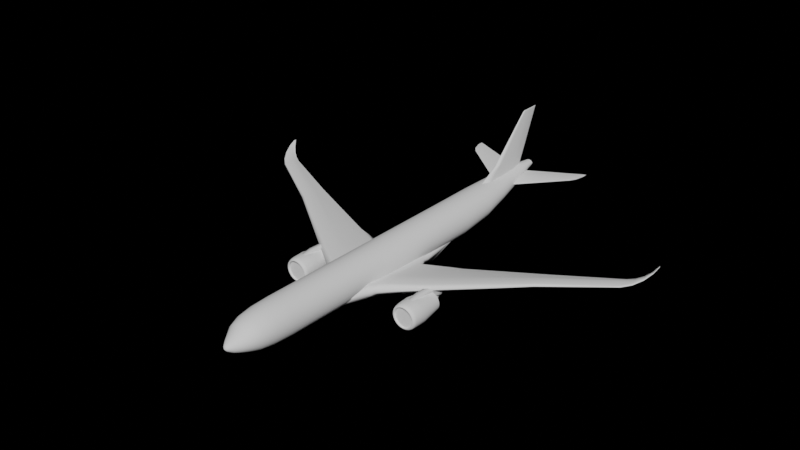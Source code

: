 # Source: a330-900.blend  (saved by Blender 5.1.30; exported with 4.5.12 LTS)
import bpy
from mathutils import Matrix  # noqa: F401  (used for matrix-valued properties, if any)

bpy.ops.wm.read_factory_settings(use_empty=True)
scene = bpy.context.scene
scene.name = 'Scene'

# ---- collections
col_collection = bpy.data.collections.new('Collection'); scene.collection.children.link(col_collection)

# ---- world
world_world = bpy.data.worlds.new('World'); scene.world = world_world
world_world.use_nodes = True; world_world.node_tree.nodes.clear()
_N = world_world.node_tree.nodes; _L = world_world.node_tree.links
n0 = _N.new('ShaderNodeOutputWorld'); n0.name = 'World Output'; n0.location = (300, 300)
n1 = _N.new('ShaderNodeBackground'); n1.name = 'Background'; n1.location = (10, 300)
n1.inputs[0].default_value = (1.0, 1.0, 1.0, 1.0)
n1.inputs[1].default_value = 0.0
_L.new(n1.outputs[0], n0.inputs[0])
n0.is_active_output = True
world_world.color = (0.05088, 0.05088, 0.05088)
world_world.use_sun_shadow = False
world_world.sun_shadow_jitter_overblur = 0.0

# ---- meshes
me_circle_001 = bpy.data.meshes.new('Circle.001')
me_circle_001.from_pydata([(0.0, -22.98, 8.045), (20.28, 6.32, 5.594), (28.97, 9.994, 6.507), (9.086, 2.258, 4.208), (32.04, 12.65, 8.386), (29.48, 7.637, 6.51), (3.825, -8.764, 3.223), (2.971, -9.965, 2.998), (0.0, -22.98, 2.384), (0.7326, -22.98, 2.48), (1.415, -22.98, 2.762), (2.002, -22.98, 3.212), (2.452, -22.98, 3.799), (2.735, -22.98, 4.482), (2.831, -22.98, 5.215), (2.735, -22.97, 5.948), (2.452, -22.98, 6.631), (2.002, -22.98, 7.217), (1.415, -22.98, 7.667), (0.7326, -22.98, 7.95), (0.0, -25.85, 2.596), (0.0, -27.91, 2.971), (0.0, -29.34, 3.465), (0.0, -31.02, 4.108), (0.0, -31.71, 4.582), (0.0, -31.93, 4.968), (0.0, -31.71, 5.355), (0.0, -27.92, 7.555), (0.0, -25.85, 7.904), (0.0, 11.71, 8.045), (0.0, 11.72, 2.384), (0.7328, 11.72, 2.48), (1.416, 11.72, 2.763), (2.002, 11.72, 3.213), (2.452, 11.72, 3.799), (2.735, 11.72, 4.482), (2.831, 11.72, 5.214), (2.735, 11.72, 5.947), (2.452, 11.72, 6.63), (2.002, 11.72, 7.217), (1.416, 11.72, 7.667), (0.7329, 11.71, 7.95), (0.0, -31.02, 5.887), (0.7135, -25.85, 2.686), (1.379, -25.85, 2.95), (1.95, -25.85, 3.372), (2.39, -25.85, 3.921), (2.666, -25.85, 4.562), (2.761, -25.85, 5.25), (2.666, -25.85, 5.938), (2.39, -25.85, 6.579), (1.951, -25.85, 7.128), (1.379, -25.85, 7.55), (0.7135, -25.85, 7.814), (0.6528, -27.91, 3.048), (1.262, -27.91, 3.275), (1.786, -27.91, 3.639), (2.189, -27.91, 4.113), (2.444, -27.91, 4.667), (2.53, -27.91, 5.263), (2.444, -27.91, 5.859), (2.189, -27.91, 6.413), (1.786, -27.91, 6.888), (1.262, -27.92, 7.251), (0.6527, -27.92, 7.478), (0.0, -29.36, 6.984), (0.5329, -29.34, 3.524), (1.03, -29.34, 3.699), (1.458, -29.34, 3.978), (1.787, -29.34, 4.343), (1.994, -29.35, 4.77), (2.065, -29.35, 5.228), (1.993, -29.35, 5.687), (1.784, -29.35, 6.112), (1.454, -29.35, 6.476), (1.026, -29.35, 6.753), (0.5307, -29.36, 6.926), (0.251, -31.02, 4.138), (0.4852, -31.02, 4.226), (0.6867, -31.03, 4.367), (0.8415, -31.03, 4.552), (0.9387, -31.03, 4.767), (0.9713, -31.03, 4.998), (0.9371, -31.03, 5.229), (0.8388, -31.03, 5.444), (0.6834, -31.03, 5.628), (0.4822, -31.03, 5.769), (0.2501, -31.02, 5.857), (0.1075, -31.71, 4.595), (0.2079, -31.71, 4.633), (0.2945, -31.71, 4.694), (0.3614, -31.71, 4.774), (0.4037, -31.71, 4.867), (0.4182, -31.71, 4.968), (0.4039, -31.71, 5.069), (0.3617, -31.71, 5.163), (0.2949, -31.71, 5.243), (0.2082, -31.71, 5.304), (0.1076, -31.71, 5.342), (0.0, 17.19, 8.045), (0.0, 30.99, 7.811), (0.0, 21.57, 4.167), (0.0, 17.2, 3.056), (0.7039, 17.2, 3.141), (1.36, 17.2, 3.39), (1.923, 17.2, 3.786), (2.356, 17.2, 4.303), (2.628, 17.2, 4.905), (2.72, 17.2, 5.55), (2.628, 17.2, 6.196), (2.356, 17.2, 6.798), (1.924, 17.19, 7.315), (1.36, 17.19, 7.712), (0.7042, 17.19, 7.961), (0.0, 21.56, 8.045), (0.5761, 21.57, 4.232), (1.113, 21.57, 4.426), (1.574, 21.57, 4.734), (1.928, 21.57, 5.136), (2.151, 21.57, 5.603), (2.227, 21.57, 6.105), (2.151, 21.57, 6.608), (1.929, 21.56, 7.076), (1.575, 21.56, 7.477), (1.114, 21.56, 7.786), (0.5765, 21.56, 7.98), (0.0, 31.0, 6.928), (0.1607, 31.0, 6.943), (0.3104, 31.0, 6.987), (0.4391, 31.0, 7.057), (0.5379, 31.0, 7.148), (0.6001, 30.99, 7.255), (0.6214, 30.99, 7.369), (0.6003, 30.99, 7.484), (0.5383, 30.99, 7.59), (0.4395, 30.99, 7.682), (0.3108, 30.99, 7.752), (0.1609, 30.99, 7.796), (0.0, 25.21, 5.241), (0.0, 28.84, 6.184), (0.0, 25.19, 8.045), (0.0, 28.83, 8.037), (0.4477, 25.19, 7.998), (0.2402, 28.83, 8.006), (0.8649, 25.2, 7.858), (0.4641, 28.83, 7.914), (1.223, 25.2, 7.635), (0.6562, 28.83, 7.766), (1.498, 25.2, 7.344), (0.8036, 28.83, 7.574), (1.67, 25.2, 7.005), (0.8962, 28.83, 7.35), (1.729, 25.2, 6.642), (0.9276, 28.83, 7.11), (1.67, 25.2, 6.279), (0.8958, 28.83, 6.87), (1.497, 25.2, 5.941), (0.803, 28.83, 6.646), (1.222, 25.21, 5.651), (0.6555, 28.84, 6.454), (0.8641, 25.21, 5.428), (0.4634, 28.84, 6.307), (0.4472, 25.21, 5.288), (0.2399, 28.84, 6.215), (0.3578, -30.4, 3.866), (0.6915, -30.4, 3.988), (0.9784, -30.4, 4.182), (1.199, -30.41, 4.436), (1.337, -30.41, 4.733), (1.382, -30.41, 5.051), (1.333, -30.42, 5.368), (1.192, -30.42, 5.641), (0.9704, -30.42, 5.86), (0.6842, -30.42, 6.009), (0.3548, -30.41, 6.098), (0.0, -30.41, 6.149), (0.0, -30.39, 3.825), (9.135, -5.298, 4.208), (20.28, 2.319, 5.594), (3.386, 1.493, 3.223), (9.13, -5.182, 5.209), (2.967, -9.783, 4.905), (20.28, 2.364, 6.096), (29.32, 7.638, 6.766), (20.3, 4.786, 5.919), (9.128, 0.4777, 4.681), (2.927, 1.031, 4.129), (3.757, -0.2929, 4.089), (9.117, -2.671, 5.108), (20.26, 3.692, 6.182), (29.27, 8.971, 6.831), (3.821, -8.73, 4.957), (3.809, -5.526, 4.74), (2.956, -5.862, 4.546), (29.12, 9.577, 6.673), (29.93, 10.54, 6.701), (31.47, 11.86, 7.6), (30.78, 11.17, 7.063), (31.95, 11.2, 7.82), (30.59, 8.649, 6.801), (31.43, 9.859, 7.261), (31.95, 11.21, 7.934), (30.48, 8.648, 7.006), (31.38, 9.856, 7.414), (30.08, 10.18, 6.82), (31.59, 11.61, 7.621), (30.92, 10.86, 7.128), (31.92, 11.39, 8.017), (30.36, 9.635, 7.097), (31.29, 10.42, 7.529), (3.825, -9.911, 4.13), (29.44, 7.473, 6.626), (20.28, 1.874, 5.83), (2.971, -11.23, 4.018), (9.135, -6.108, 4.727), (31.97, 11.14, 7.854), (31.43, 9.766, 7.313), (30.58, 8.523, 6.885), (2.531, -9.965, 2.619), (1.934, -9.965, 2.364), (1.201, -9.965, 2.292), (0.0, -9.965, 2.292), (2.909, 2.995, 2.51), (2.305, 2.995, 2.207), (1.442, 2.995, 2.135), (0.0, 2.995, 2.135), (29.24, 9.367, 6.508), (9.135, -1.152, 4.208), (20.28, 4.044, 5.594), (3.825, -2.885, 3.223), (30.18, 10.01, 6.697), (31.0, 10.74, 7.048), (31.63, 11.53, 7.564), (2.909, -3.485, 2.51), (3.292, -3.321, 2.924), (0.0, -3.485, 2.035), (1.442, -3.485, 2.035), (2.305, -3.485, 2.106), (2.028, -13.46, 3.416), (1.815, -13.46, 3.037), (1.248, -13.46, 2.782), (0.838, -13.46, 2.71), (0.0, -13.46, 2.71), (2.499, -12.84, 4.018), (1.788, 9.782, 3.251), (1.052, 9.782, 2.795), (0.0, 9.115, 2.609), (2.115, -9.783, 4.905), (2.011, 0.9963, 4.173), (2.104, -5.862, 4.546), (1.983, 3.026, 4.063), (2.074, 9.116, 3.475), (3.148, 2.922, 2.921), (2.731, 3.261, 3.728), (32.16, 12.43, 8.324), (32.13, 12.34, 8.375), (32.07, 12.49, 8.374), (32.1, 12.39, 8.375), (32.16, 12.4, 8.365), (32.1, 12.54, 8.355), (32.1, 12.52, 8.375), (0.9444, 27.2, 6.968), (1.331, 24.92, 6.934), (8.505, 29.37, 7.605), (8.932, 29.96, 7.634), (1.445, 23.83, 6.515), (8.607, 28.9, 7.516), (9.249, 29.68, 7.595), (9.651, 31.05, 7.671), (9.643, 31.9, 7.701), (0.6716, 29.08, 6.841), (8.216, 30.44, 7.612), (7.964, 31.38, 7.545), (8.912, 31.7, 7.641), (8.918, 30.77, 7.679), (0.606, 19.75, 7.565), (0.0, 27.89, 7.147), (0.0, 28.98, 16.45), (0.0, 31.91, 16.45), (0.4577, 25.56, 7.304), (0.0, 31.02, 16.45), (0.0, 31.86, 16.35), (0.1009, 29.08, 16.32), (0.1146, 30.95, 16.34), (0.0, 17.91, 7.609), (0.0, 28.58, 16.25), (0.0, 29.41, 16.45), (9.336, -5.408, 3.757), (9.077, -5.408, 3.723), (8.835, -5.408, 3.622), (8.627, -5.408, 3.463), (8.467, -5.408, 3.255), (8.367, -5.408, 3.013), (8.333, -5.408, 2.753), (8.367, -5.408, 2.493), (8.467, -5.408, 2.251), (8.627, -5.408, 2.043), (8.835, -5.408, 1.883), (9.077, -5.408, 1.783), (9.336, -5.408, 1.749), (9.596, -5.408, 1.783), (9.838, -5.408, 1.883), (10.05, -5.408, 2.043), (10.21, -5.408, 2.251), (10.31, -5.408, 2.493), (10.34, -5.408, 2.753), (10.31, -5.408, 3.013), (10.21, -5.408, 3.255), (10.05, -5.408, 3.463), (9.838, -5.408, 3.622), (9.596, -5.408, 3.723), (9.336, -9.962, 4.666), (9.336, -8.372, 4.737), (8.836, -8.372, 4.671), (8.85, -9.962, 4.602), (8.369, -8.372, 4.477), (8.397, -9.962, 4.413), (7.968, -8.372, 4.17), (8.01, -9.962, 4.113), (7.661, -8.372, 3.769), (7.713, -9.963, 3.723), (7.468, -8.371, 3.302), (7.528, -9.963, 3.269), (7.402, -8.371, 2.802), (7.468, -9.963, 2.784), (7.468, -8.371, 2.301), (7.534, -9.964, 2.3), (7.661, -8.371, 1.834), (7.723, -9.964, 1.851), (7.968, -8.37, 1.434), (8.021, -9.965, 1.466), (8.369, -8.37, 1.126), (8.408, -9.965, 1.172), (8.836, -8.37, 0.9328), (8.856, -9.965, 0.9872), (9.336, -8.37, 0.8669), (9.336, -9.965, 0.9243), (9.837, -8.37, 0.9328), (9.817, -9.965, 0.9872), (10.3, -8.37, 1.126), (10.27, -9.965, 1.172), (10.7, -8.37, 1.434), (10.65, -9.965, 1.466), (11.01, -8.371, 1.834), (10.95, -9.964, 1.851), (11.21, -8.371, 2.301), (11.14, -9.964, 2.3), (11.27, -8.371, 2.802), (11.21, -9.963, 2.784), (11.21, -8.371, 3.302), (11.14, -9.963, 3.269), (11.01, -8.372, 3.769), (10.96, -9.963, 3.723), (10.7, -8.372, 4.17), (10.66, -9.962, 4.113), (10.3, -8.372, 4.477), (10.28, -9.962, 4.413), (9.837, -8.372, 4.671), (9.823, -9.962, 4.602), (8.961, -5.079, 4.152), (9.336, -5.079, 4.202), (8.612, -5.079, 4.008), (8.312, -5.079, 3.777), (8.082, -5.079, 3.477), (7.937, -5.079, 3.128), (7.888, -5.079, 2.753), (7.937, -5.079, 2.378), (8.082, -5.079, 2.028), (8.312, -5.079, 1.728), (8.612, -5.079, 1.498), (8.961, -5.079, 1.353), (9.336, -5.079, 1.304), (9.711, -5.079, 1.353), (10.06, -5.079, 1.498), (10.36, -5.079, 1.728), (10.59, -5.079, 2.028), (10.74, -5.079, 2.378), (10.79, -5.079, 2.753), (10.74, -5.079, 3.128), (10.59, -5.079, 3.477), (10.36, -5.079, 3.777), (10.06, -5.079, 4.008), (9.711, -5.079, 4.152), (9.174, -4.918, 3.358), (9.336, -4.918, 3.379), (9.023, -4.918, 3.295), (8.894, -4.918, 3.196), (8.794, -4.918, 3.066), (8.732, -4.918, 2.915), (8.71, -4.918, 2.753), (8.732, -4.918, 2.591), (8.794, -4.918, 2.44), (8.894, -4.918, 2.31), (9.023, -4.918, 2.21), (9.174, -4.918, 2.148), (9.336, -4.918, 2.126), (9.499, -4.918, 2.148), (9.65, -4.918, 2.21), (9.779, -4.918, 2.31), (9.879, -4.918, 2.44), (9.941, -4.918, 2.591), (9.963, -4.918, 2.753), (9.941, -4.918, 2.915), (9.879, -4.918, 3.066), (9.779, -4.918, 3.196), (9.65, -4.918, 3.295), (9.499, -4.918, 3.358), (9.111, -4.735, 3.593), (9.336, -4.735, 3.623), (8.902, -4.735, 3.506), (8.721, -4.735, 3.368), (8.583, -4.735, 3.188), (8.496, -4.735, 2.978), (8.467, -4.735, 2.753), (8.496, -4.735, 2.528), (8.583, -4.735, 2.318), (8.721, -4.735, 2.138), (8.902, -4.735, 2.0), (9.111, -4.735, 1.913), (9.336, -4.735, 1.883), (9.562, -4.735, 1.913), (9.771, -4.735, 2.0), (9.951, -4.735, 2.138), (10.09, -4.735, 2.318), (10.18, -4.735, 2.528), (10.21, -4.735, 2.753), (10.18, -4.735, 2.978), (10.09, -4.735, 3.188), (9.951, -4.735, 3.368), (9.771, -4.735, 3.506), (9.562, -4.735, 3.593), (9.336, -3.009, 2.753), (9.017, -3.963, 2.753), (9.028, -3.963, 2.67), (9.562, -3.963, 2.979), (9.496, -3.963, 3.029), (9.496, -3.963, 2.476), (9.562, -3.963, 2.527), (9.06, -3.963, 2.593), (9.419, -3.963, 3.061), (9.336, -3.963, 3.072), (9.254, -3.963, 3.061), (9.613, -3.963, 2.593), (9.111, -3.963, 2.527), (9.177, -3.963, 3.029), (9.645, -3.963, 2.67), (9.177, -3.963, 2.476), (9.111, -3.963, 2.979), (9.656, -3.963, 2.753), (9.254, -3.963, 2.444), (9.06, -3.963, 2.912), (9.645, -3.963, 2.835), (9.336, -3.963, 2.433), (9.028, -3.963, 2.835), (9.613, -3.963, 2.912), (9.419, -3.963, 2.444), (9.336, -10.4, 4.137), (8.977, -10.4, 4.09), (8.643, -10.4, 3.951), (8.355, -10.4, 3.73), (8.135, -10.4, 3.443), (7.996, -10.4, 3.108), (7.949, -10.4, 2.749), (7.996, -10.4, 2.39), (8.135, -10.4, 2.056), (8.355, -10.4, 1.768), (8.643, -10.4, 1.548), (8.977, -10.4, 1.409), (9.336, -10.4, 1.362), (9.696, -10.4, 1.409), (10.03, -10.4, 1.548), (10.32, -10.4, 1.768), (10.54, -10.4, 2.056), (10.68, -10.4, 2.39), (10.72, -10.4, 2.749), (10.68, -10.4, 3.108), (10.54, -10.4, 3.443), (10.32, -10.4, 3.73), (10.03, -10.4, 3.951), (9.696, -10.4, 4.09), (9.336, -10.4, 2.749), (8.893, -10.69, 4.407), (8.939, -10.78, 4.227), (9.336, -10.78, 4.281), (9.336, -10.69, 4.466), (8.479, -10.68, 4.236), (8.569, -10.77, 4.072), (8.124, -10.66, 3.964), (8.254, -10.76, 3.825), (7.851, -10.64, 3.609), (8.016, -10.74, 3.505), (7.679, -10.61, 3.196), (7.87, -10.72, 3.136), (7.621, -10.59, 2.752), (7.825, -10.71, 2.743), (7.679, -10.56, 2.308), (7.883, -10.69, 2.354), (7.85, -10.54, 1.894), (8.038, -10.68, 1.995), (8.122, -10.52, 1.539), (8.28, -10.67, 1.688), (8.478, -10.5, 1.266), (8.591, -10.66, 1.453), (8.892, -10.49, 1.094), (8.951, -10.65, 1.306), (9.336, -10.49, 1.035), (9.336, -10.65, 1.256), (9.781, -10.49, 1.094), (9.722, -10.65, 1.306), (10.2, -10.5, 1.266), (10.08, -10.66, 1.453), (10.55, -10.52, 1.539), (10.39, -10.67, 1.688), (10.82, -10.54, 1.894), (10.63, -10.68, 1.995), (10.99, -10.56, 2.308), (10.79, -10.69, 2.354), (11.05, -10.59, 2.752), (10.85, -10.71, 2.743), (10.99, -10.61, 3.196), (10.8, -10.72, 3.136), (10.82, -10.64, 3.609), (10.66, -10.74, 3.505), (10.55, -10.66, 3.964), (10.42, -10.76, 3.825), (10.19, -10.68, 4.236), (10.1, -10.77, 4.072), (9.78, -10.69, 4.407), (9.734, -10.78, 4.227), (8.867, -10.35, 4.52), (9.336, -10.35, 4.582), (8.43, -10.34, 4.338), (9.806, -10.35, 4.52), (8.055, -10.33, 4.05), (7.767, -10.32, 3.674), (7.586, -10.31, 3.237), (7.525, -10.29, 2.767), (7.588, -10.28, 2.299), (7.769, -10.26, 1.862), (8.057, -10.25, 1.487), (8.432, -10.24, 1.2), (8.868, -10.23, 1.019), (9.336, -10.23, 0.9579), (9.805, -10.23, 1.019), (10.24, -10.24, 1.2), (10.62, -10.25, 1.487), (10.9, -10.26, 1.862), (11.09, -10.28, 2.299), (11.15, -10.29, 2.767), (11.09, -10.31, 3.237), (10.91, -10.32, 3.674), (10.62, -10.33, 4.05), (10.24, -10.34, 4.338), (8.961, -10.59, 4.146), (9.336, -10.59, 4.196), (8.612, -10.59, 4.001), (9.712, -10.59, 4.146), (8.314, -10.58, 3.769), (8.086, -10.57, 3.468), (7.945, -10.56, 3.119), (7.899, -10.55, 2.747), (7.951, -10.55, 2.376), (8.097, -10.54, 2.031), (8.326, -10.53, 1.737), (8.623, -10.53, 1.511), (8.967, -10.53, 1.369), (9.336, -10.53, 1.321), (9.706, -10.53, 1.369), (10.05, -10.53, 1.511), (10.35, -10.53, 1.737), (10.58, -10.54, 2.031), (10.72, -10.55, 2.376), (10.77, -10.55, 2.747), (10.73, -10.56, 3.119), (10.59, -10.57, 3.468), (10.36, -10.58, 3.769), (10.06, -10.59, 4.001), (9.336, -5.498, 3.595), (9.336, -3.582, 3.212), (9.336, -2.442, 3.212), (9.336, 0.9935, 4.712), (9.336, -1.563, 3.903), (9.336, -0.4368, 4.264), (9.336, -7.58, 4.927), (9.336, -10.26, 4.546), (9.815, -5.498, 3.595), (9.815, -3.582, 3.212), (9.815, -3.42, 3.212), (9.815, 0.01576, 4.632), (9.815, -2.541, 3.903), (9.815, -1.415, 4.264), (9.815, -7.58, 4.848), (9.58, -10.26, 4.505), (8.858, -5.498, 3.595), (8.858, -3.582, 3.212), (8.858, -3.42, 3.212), (8.858, 0.01576, 4.632), (8.858, -2.541, 3.903), (8.858, -1.415, 4.264), (8.858, -7.58, 4.848), (9.093, -10.26, 4.505), (0.0, 28.88, 9.434), (0.3603, 22.83, 9.725), (0.2355, 26.9, 9.55), (0.0, 21.95, 9.758)], [], [(14, 13, 35, 36), (11, 10, 32, 33), (18, 17, 39, 40), (15, 14, 36, 37), (12, 11, 33, 34), (19, 18, 40, 41), (9, 8, 30, 31), (16, 15, 37, 38), (13, 12, 34, 35), (0, 19, 41, 29), (10, 9, 31, 32), (17, 16, 38, 39), (0, 28, 53, 19), (18, 19, 53, 52), (17, 18, 52, 51), (16, 17, 51, 50), (15, 16, 50, 49), (14, 15, 49, 48), (13, 14, 48, 47), (12, 13, 47, 46), (11, 12, 46, 45), (10, 11, 45, 44), (9, 10, 44, 43), (8, 9, 43, 20), (27, 64, 53, 28), (52, 53, 64, 63), (51, 52, 63, 62), (50, 51, 62, 61), (49, 50, 61, 60), (48, 49, 60, 59), (47, 48, 59, 58), (46, 47, 58, 57), (45, 46, 57, 56), (44, 45, 56, 55), (43, 44, 55, 54), (20, 43, 54, 21), (65, 76, 64, 27), (63, 64, 76, 75), (62, 63, 75, 74), (61, 62, 74, 73), (60, 61, 73, 72), (59, 60, 72, 71), (58, 59, 71, 70), (57, 58, 70, 69), (56, 57, 69, 68), (55, 56, 68, 67), (54, 55, 67, 66), (21, 54, 66, 22), (22, 66, 164, 176), (174, 175, 42, 87), (173, 174, 87, 86), (172, 173, 86, 85), (171, 172, 85, 84), (170, 171, 84, 83), (169, 170, 83, 82), (168, 169, 82, 81), (167, 168, 81, 80), (166, 167, 80, 79), (165, 166, 79, 78), (164, 165, 78, 77), (87, 42, 26, 98), (86, 87, 98, 97), (85, 86, 97, 96), (84, 85, 96, 95), (83, 84, 95, 94), (82, 83, 94, 93), (81, 82, 93, 92), (80, 81, 92, 91), (79, 80, 91, 90), (78, 79, 90, 89), (77, 78, 89, 88), (23, 77, 88, 24), (93, 25, 92), (92, 25, 91), (91, 25, 90), (90, 25, 89), (89, 25, 88), (25, 24, 88), (93, 94, 25), (95, 25, 94), (96, 25, 95), (97, 25, 96), (98, 25, 97), (26, 25, 98), (113, 99, 29, 41), (112, 113, 41, 40), (111, 112, 40, 39), (110, 111, 39, 38), (37, 109, 110, 38), (36, 108, 109, 37), (35, 107, 108, 36), (34, 106, 107, 35), (33, 105, 106, 34), (32, 104, 105, 33), (31, 103, 104, 32), (30, 102, 103, 31), (125, 114, 99, 113), (124, 125, 113, 112), (123, 124, 112, 111), (122, 123, 111, 110), (121, 122, 110, 109), (120, 121, 109, 108), (119, 120, 108, 107), (118, 119, 107, 106), (117, 118, 106, 105), (116, 117, 105, 104), (115, 116, 104, 103), (101, 115, 103, 102), (138, 162, 115, 101), (142, 140, 114, 125), (144, 142, 125, 124), (146, 144, 124, 123), (148, 146, 123, 122), (150, 148, 122, 121), (152, 150, 121, 120), (154, 152, 120, 119), (156, 154, 119, 118), (158, 156, 118, 117), (160, 158, 117, 116), (162, 160, 116, 115), (127, 128, 161, 163), (163, 161, 160, 162), (128, 129, 159, 161), (161, 159, 158, 160), (129, 130, 157, 159), (159, 157, 156, 158), (130, 131, 155, 157), (157, 155, 154, 156), (131, 132, 153, 155), (155, 153, 152, 154), (132, 133, 151, 153), (153, 151, 150, 152), (133, 134, 149, 151), (151, 149, 148, 150), (134, 135, 147, 149), (149, 147, 146, 148), (135, 136, 145, 147), (147, 145, 144, 146), (136, 137, 143, 145), (145, 143, 142, 144), (137, 100, 141, 143), (143, 141, 140, 142), (126, 127, 163, 139), (139, 163, 162, 138), (76, 65, 175, 174), (75, 76, 174, 173), (74, 75, 173, 172), (73, 74, 172, 171), (72, 73, 171, 170), (71, 72, 170, 169), (70, 71, 169, 168), (69, 70, 168, 167), (68, 69, 167, 166), (67, 68, 166, 165), (66, 67, 165, 164), (202, 183, 211, 217), (228, 227, 3, 1), (234, 229, 6, 7), (227, 177, 6, 229), (214, 180, 191, 210), (213, 210, 191, 181), (214, 212, 182, 180), (226, 228, 1, 2), (3, 185, 184, 1), (188, 189, 184, 185), (212, 211, 183, 182), (194, 2, 1, 184), (3, 179, 187, 185), (190, 189, 182, 183), (180, 182, 189, 188), (180, 188, 192, 191), (192, 188, 185, 187), (191, 192, 193, 181), (187, 186, 193, 192), (230, 195, 197, 231), (231, 197, 196, 232), (215, 201, 203, 216), (216, 203, 202, 217), (208, 202, 203, 209), (209, 203, 201, 207), (195, 204, 206, 197), (197, 206, 205, 196), (204, 208, 209, 206), (206, 209, 207, 205), (195, 2, 194, 204), (201, 215, 258, 255), (230, 199, 5, 226), (207, 201, 255, 257), (215, 198, 254, 258), (217, 211, 5, 199), (198, 232, 259, 254), (208, 190, 183, 202), (205, 207, 257, 256), (204, 194, 190, 208), (7, 6, 210, 213), (177, 178, 212, 214), (178, 5, 211, 212), (198, 215, 216, 200), (200, 216, 217, 199), (194, 184, 189, 190), (177, 214, 210, 6), (235, 225, 224, 236), (237, 223, 222, 233), (236, 224, 223, 237), (220, 236, 237, 219), (219, 237, 233, 218), (221, 235, 236, 220), (218, 233, 234, 7), (195, 230, 226, 2), (200, 231, 232, 198), (199, 230, 231, 200), (5, 178, 228, 226), (3, 227, 229, 179), (186, 248, 249, 193), (178, 177, 227, 228), (221, 220, 241, 242), (219, 218, 239, 240), (220, 219, 240, 241), (218, 7, 238, 239), (213, 243, 238, 7), (223, 244, 251, 222), (224, 225, 246, 245), (223, 224, 245, 244), (181, 193, 249, 247), (181, 247, 243, 213), (234, 233, 222, 252), (229, 234, 252, 179), (251, 253, 179), (186, 187, 179, 253), (248, 186, 253, 250), (251, 250, 253), (251, 179, 252), (222, 251, 252), (232, 196, 4, 259), (196, 205, 256, 4), (260, 258, 254, 259), (257, 255, 258, 260), (4, 260, 259), (256, 257, 260, 4), (261, 262, 263, 271), (263, 262, 265, 266), (264, 263, 266, 267), (261, 271, 272, 270), (272, 271, 274, 273), (271, 263, 264, 274), (274, 264, 267, 268), (269, 273, 274), (265, 270, 272, 266), (267, 266, 272, 273), (268, 267, 273, 269), (268, 269, 274), (283, 280, 286, 282), (283, 278, 280), (601, 281, 283, 603), (603, 283, 282, 602), (602, 604, 284, 275), (282, 277, 285), (286, 277, 282), (281, 278, 283), (314, 311, 312, 313), (316, 314, 313, 315), (318, 316, 315, 317), (320, 318, 317, 319), (322, 320, 319, 321), (324, 322, 321, 323), (326, 324, 323, 325), (328, 326, 325, 327), (330, 328, 327, 329), (332, 330, 329, 331), (334, 332, 331, 333), (336, 334, 333, 335), (338, 336, 335, 337), (340, 338, 337, 339), (342, 340, 339, 341), (344, 342, 341, 343), (346, 344, 343, 345), (348, 346, 345, 347), (350, 348, 347, 349), (352, 350, 349, 351), (354, 352, 351, 353), (356, 354, 353, 355), (358, 356, 355, 357), (311, 358, 357, 312), (313, 312, 360, 359), (312, 357, 382, 360), (315, 313, 359, 361), (317, 315, 361, 362), (319, 317, 362, 363), (321, 319, 363, 364), (323, 321, 364, 365), (325, 323, 365, 366), (327, 325, 366, 367), (329, 327, 367, 368), (331, 329, 368, 369), (333, 331, 369, 370), (335, 333, 370, 371), (337, 335, 371, 372), (339, 337, 372, 373), (341, 339, 373, 374), (343, 341, 374, 375), (345, 343, 375, 376), (347, 345, 376, 377), (349, 347, 377, 378), (351, 349, 378, 379), (353, 351, 379, 380), (355, 353, 380, 381), (357, 355, 381, 382), (301, 300, 420, 421), (287, 288, 359, 360), (288, 289, 361, 359), (289, 290, 362, 361), (290, 291, 363, 362), (291, 292, 364, 363), (292, 293, 365, 364), (293, 294, 366, 365), (294, 295, 367, 366), (295, 296, 368, 367), (296, 297, 369, 368), (297, 298, 370, 369), (298, 299, 371, 370), (299, 300, 372, 371), (300, 301, 373, 372), (301, 302, 374, 373), (302, 303, 375, 374), (303, 304, 376, 375), (304, 305, 377, 376), (305, 306, 378, 377), (306, 307, 379, 378), (307, 308, 380, 379), (308, 309, 381, 380), (309, 310, 382, 381), (310, 287, 360, 382), (433, 432, 431), (294, 293, 413, 414), (309, 308, 428, 429), (302, 301, 421, 422), (295, 294, 414, 415), (310, 309, 429, 430), (288, 287, 408, 407), (303, 302, 422, 423), (296, 295, 415, 416), (287, 310, 430, 408), (289, 288, 407, 409), (304, 303, 423, 424), (297, 296, 416, 417), (290, 289, 409, 410), (305, 304, 424, 425), (298, 297, 417, 418), (291, 290, 410, 411), (306, 305, 425, 426), (299, 298, 418, 419), (292, 291, 411, 412), (307, 306, 426, 427), (300, 299, 419, 420), (293, 292, 412, 413), (308, 307, 427, 428), (384, 383, 407, 408), (383, 385, 409, 407), (385, 386, 410, 409), (386, 387, 411, 410), (387, 388, 412, 411), (388, 389, 413, 412), (389, 390, 414, 413), (390, 391, 415, 414), (391, 392, 416, 415), (392, 393, 417, 416), (393, 394, 418, 417), (394, 395, 419, 418), (395, 396, 420, 419), (396, 397, 421, 420), (397, 398, 422, 421), (398, 399, 423, 422), (399, 400, 424, 423), (400, 401, 425, 424), (401, 402, 426, 425), (402, 403, 427, 426), (403, 404, 428, 427), (404, 405, 429, 428), (405, 406, 430, 429), (406, 384, 408, 430), (435, 434, 431), (437, 436, 431), (438, 433, 431), (439, 435, 431), (441, 440, 431), (442, 437, 431), (443, 438, 431), (440, 439, 431), (444, 441, 431), (445, 442, 431), (446, 443, 431), (447, 444, 431), (448, 445, 431), (449, 446, 431), (450, 447, 431), (451, 448, 431), (452, 449, 431), (453, 450, 431), (454, 451, 431), (455, 452, 431), (432, 453, 431), (434, 454, 431), (436, 455, 431), (397, 396, 455, 436), (404, 403, 454, 434), (389, 388, 453, 432), (396, 395, 452, 455), (403, 402, 451, 454), (388, 387, 450, 453), (395, 394, 449, 452), (402, 401, 448, 451), (387, 386, 447, 450), (394, 393, 446, 449), (401, 400, 445, 448), (386, 385, 444, 447), (393, 392, 443, 446), (400, 399, 442, 445), (385, 383, 441, 444), (384, 406, 439, 440), (392, 391, 438, 443), (399, 398, 437, 442), (383, 384, 440, 441), (406, 405, 435, 439), (391, 390, 433, 438), (398, 397, 436, 437), (405, 404, 434, 435), (390, 389, 432, 433), (457, 458, 480), (458, 459, 480), (459, 460, 480), (460, 461, 480), (461, 462, 480), (462, 463, 480), (463, 464, 480), (464, 465, 480), (465, 466, 480), (466, 467, 480), (467, 468, 480), (468, 469, 480), (469, 470, 480), (470, 471, 480), (471, 472, 480), (472, 473, 480), (473, 474, 480), (474, 475, 480), (475, 476, 480), (476, 477, 480), (477, 478, 480), (478, 479, 480), (479, 456, 480), (456, 457, 480), (482, 483, 484, 481), (486, 482, 481, 485), (488, 486, 485, 487), (490, 488, 487, 489), (492, 490, 489, 491), (494, 492, 491, 493), (496, 494, 493, 495), (498, 496, 495, 497), (500, 498, 497, 499), (502, 500, 499, 501), (504, 502, 501, 503), (506, 504, 503, 505), (508, 506, 505, 507), (510, 508, 507, 509), (512, 510, 509, 511), (514, 512, 511, 513), (516, 514, 513, 515), (518, 516, 515, 517), (520, 518, 517, 519), (522, 520, 519, 521), (524, 522, 521, 523), (526, 524, 523, 525), (528, 526, 525, 527), (483, 528, 527, 484), (553, 554, 483, 482), (529, 530, 311, 314), (555, 553, 482, 486), (531, 529, 314, 316), (530, 532, 358, 311), (554, 556, 528, 483), (557, 555, 486, 488), (533, 531, 316, 318), (558, 557, 488, 490), (534, 533, 318, 320), (559, 558, 490, 492), (535, 534, 320, 322), (560, 559, 492, 494), (536, 535, 322, 324), (561, 560, 494, 496), (537, 536, 324, 326), (562, 561, 496, 498), (538, 537, 326, 328), (563, 562, 498, 500), (539, 538, 328, 330), (564, 563, 500, 502), (540, 539, 330, 332), (565, 564, 502, 504), (541, 540, 332, 334), (566, 565, 504, 506), (542, 541, 334, 336), (567, 566, 506, 508), (543, 542, 336, 338), (568, 567, 508, 510), (544, 543, 338, 340), (569, 568, 510, 512), (545, 544, 340, 342), (570, 569, 512, 514), (546, 545, 342, 344), (571, 570, 514, 516), (547, 546, 344, 346), (572, 571, 516, 518), (548, 547, 346, 348), (573, 572, 518, 520), (549, 548, 348, 350), (574, 573, 520, 522), (550, 549, 350, 352), (575, 574, 522, 524), (551, 550, 352, 354), (576, 575, 524, 526), (552, 551, 354, 356), (556, 576, 526, 528), (532, 552, 356, 358), (527, 525, 552, 532), (525, 523, 551, 552), (523, 521, 550, 551), (521, 519, 549, 550), (519, 517, 548, 549), (517, 515, 547, 548), (515, 513, 546, 547), (513, 511, 545, 546), (511, 509, 544, 545), (509, 507, 543, 544), (507, 505, 542, 543), (505, 503, 541, 542), (503, 501, 540, 541), (501, 499, 539, 540), (499, 497, 538, 539), (497, 495, 537, 538), (495, 493, 536, 537), (493, 491, 535, 536), (491, 489, 534, 535), (489, 487, 533, 534), (487, 485, 531, 533), (484, 527, 532, 530), (485, 481, 529, 531), (481, 484, 530, 529), (479, 478, 576, 556), (478, 477, 575, 576), (477, 476, 574, 575), (476, 475, 573, 574), (475, 474, 572, 573), (474, 473, 571, 572), (473, 472, 570, 571), (472, 471, 569, 570), (471, 470, 568, 569), (470, 469, 567, 568), (469, 468, 566, 567), (468, 467, 565, 566), (467, 466, 564, 565), (466, 465, 563, 564), (465, 464, 562, 563), (464, 463, 561, 562), (463, 462, 560, 561), (462, 461, 559, 560), (461, 460, 558, 559), (460, 459, 557, 558), (459, 458, 555, 557), (456, 479, 556, 554), (458, 457, 553, 555), (457, 456, 554, 553), (584, 592, 591, 583), (582, 590, 589, 581), (580, 588, 590, 582), (578, 586, 585, 577), (583, 591, 588, 580), (581, 589, 587, 579), (579, 587, 586, 578), (590, 588, 591, 592), (589, 590, 592, 585), (587, 589, 585, 586), (584, 583, 599, 600), (582, 581, 597, 598), (580, 582, 598, 596), (578, 577, 593, 594), (583, 580, 596, 599), (581, 579, 595, 597), (579, 578, 594, 595), (598, 600, 599, 596), (597, 593, 600, 598), (595, 594, 593, 597), (176, 164, 77, 23), (282, 285, 604, 602), (279, 603, 602, 275), (276, 601, 603, 279)])
me_circle_001.polygons.foreach_set('use_smooth', [True] * 595)
_k = set([(1, 2), (1, 3), (2, 195), (3, 179), (4, 196), (4, 259), (195, 197), (196, 197), (254, 259), (265, 266), (266, 267), (267, 268), (268, 269), (269, 273), (270, 272), (272, 273), (276, 601), (277, 286), (278, 280), (278, 281), (280, 286), (281, 601), (287, 288), (287, 310), (288, 289), (289, 290), (290, 291), (291, 292), (292, 293), (293, 294), (294, 295), (295, 296), (296, 297), (297, 298), (298, 299), (299, 300), (300, 301), (301, 302), (302, 303), (303, 304), (304, 305), (305, 306), (306, 307), (307, 308), (308, 309), (309, 310), (359, 360), (359, 361), (360, 382), (361, 362), (362, 363), (363, 364), (364, 365), (365, 366), (366, 367), (367, 368), (368, 369), (369, 370), (370, 371), (371, 372), (372, 373), (373, 374), (374, 375), (375, 376), (376, 377), (377, 378), (378, 379), (379, 380), (380, 381), (381, 382), (383, 384), (383, 385), (384, 406), (385, 386), (386, 387), (387, 388), (388, 389), (389, 390), (390, 391), (391, 392), (392, 393), (393, 394), (394, 395), (395, 396), (396, 397), (397, 398), (398, 399), (399, 400), (400, 401), (401, 402), (402, 403), (403, 404), (404, 405), (405, 406), (407, 408), (407, 409), (408, 430), (409, 410), (410, 411), (411, 412), (412, 413), (413, 414), (414, 415), (415, 416), (416, 417), (417, 418), (418, 419), (419, 420), (420, 421), (421, 422), (422, 423), (423, 424), (424, 425), (425, 426), (426, 427), (427, 428), (428, 429), (429, 430), (456, 457), (456, 479), (457, 458), (458, 459), (459, 460), (460, 461), (461, 462), (462, 463), (463, 464), (464, 465), (465, 466), (466, 467), (467, 468), (468, 469), (469, 470), (470, 471), (471, 472), (472, 473), (473, 474), (474, 475), (475, 476), (476, 477), (477, 478), (478, 479), (529, 530), (529, 531), (530, 532), (531, 533), (532, 552), (533, 534), (534, 535), (535, 536), (536, 537), (537, 538), (538, 539), (539, 540), (540, 541), (541, 542), (542, 543), (543, 544), (544, 545), (545, 546), (546, 547), (547, 548), (548, 549), (549, 550), (550, 551), (551, 552), (579, 587), (579, 595), (585, 586), (586, 587), (593, 594), (594, 595)])
me_circle_001.attributes.new('sharp_edge', 'BOOLEAN', 'EDGE').data.foreach_set('value', [ (min(e.vertices), max(e.vertices)) in _k for e in me_circle_001.edges])
_uv = me_circle_001.uv_layers.new(name='UVMap')
_uv.uv.foreach_set('vector', [0.0, 0.0, 0.0, 0.0, 0.0, 0.0, 0.0, 0.0, 0.0, 0.0, 0.0, 0.0, 0.0, 0.0, 0.0, 0.0, 0.0, 0.0, 0.0, 0.0, 0.0, 0.0, 0.0, 0.0, 0.0, 0.0, 0.0, 0.0, 0.0, 0.0, 0.0, 0.0, 0.0, 0.0, 0.0, 0.0, 0.0, 0.0, 0.0, 0.0, 0.0, 0.0, 0.0, 0.0, 0.0, 0.0, 0.0, 0.0, 0.0, 0.0, 0.0, 0.0, 0.0, 0.0, 0.0, 0.0, 0.0, 0.0, 0.0, 0.0, 0.0, 0.0, 0.0, 0.0, 0.0, 0.0, 0.0, 0.0, 0.0, 0.0, 0.0, 0.0, 0.0, 0.0, 0.0, 0.0, 0.0, 0.0, 0.0, 0.0, 0.0, 0.0, 0.0, 0.0, 0.0, 0.0, 0.0, 0.0, 0.0, 0.0, 0.0, 0.0, 0.0, 0.0, 0.0, 0.0, 0.0, 0.0, 0.0, 0.0, 0.0, 0.0, 0.0, 0.0, 0.0, 0.0, 0.0, 0.0, 0.0, 0.0, 0.0, 0.0, 0.0, 0.0, 0.0, 0.0, 0.0, 0.0, 0.0, 0.0, 0.0, 0.0, 0.0, 0.0, 0.0, 0.0, 0.0, 0.0, 0.0, 0.0, 0.0, 0.0, 0.0, 0.0, 0.0, 0.0, 0.0, 0.0, 0.0, 0.0, 0.0, 0.0, 0.0, 0.0, 0.0, 0.0, 0.0, 0.0, 0.0, 0.0, 0.0, 0.0, 0.0, 0.0, 0.0, 0.0, 0.0, 0.0, 0.0, 0.0, 0.0, 0.0, 0.0, 0.0, 0.0, 0.0, 0.0, 0.0, 0.0, 0.0, 0.0, 0.0, 0.0, 0.0, 0.0, 0.0, 0.0, 0.0, 0.0, 0.0, 0.0, 0.0, 0.0, 0.0, 0.0, 0.0, 0.0, 0.0, 0.0, 0.0, 0.0, 0.0, 0.0, 0.0, 0.0, 0.0, 0.0, 0.0, 0.0, 0.0, 0.0, 0.0, 0.0, 0.0, 0.0, 0.0, 0.0, 0.0, 0.0, 0.0, 0.0, 0.0, 0.0, 0.0, 0.0, 0.0, 0.0, 0.0, 0.0, 0.0, 0.0, 0.0, 0.0, 0.0, 0.0, 0.0, 0.0, 0.0, 0.0, 0.0, 0.0, 0.0, 0.0, 0.0, 0.0, 0.0, 0.0, 0.0, 0.0, 0.0, 0.0, 0.0, 0.0, 0.0, 0.0, 0.0, 0.0, 0.0, 0.0, 0.0, 0.0, 0.0, 0.0, 0.0, 0.0, 0.0, 0.0, 0.0, 0.0, 0.0, 0.0, 0.0, 0.0, 0.0, 0.0, 0.0, 0.0, 0.0, 0.0, 0.0, 0.0, 0.0, 0.0, 0.0, 0.0, 0.0, 0.0, 0.0, 0.0, 0.0, 0.0, 0.0, 0.0, 0.0, 0.0, 0.0, 0.0, 0.0, 0.0, 0.0, 0.0, 0.0, 0.0, 0.0, 0.0, 0.0, 0.0, 0.0, 0.0, 0.0, 0.0, 0.0, 0.0, 0.0, 0.0, 0.0, 0.0, 0.0, 0.0, 0.0, 0.0, 0.0, 0.0, 0.0, 0.0, 0.0, 0.0, 0.0, 0.0, 0.0, 0.0, 0.0, 0.0, 0.0, 0.0, 0.0, 0.0, 0.0, 0.0, 0.0, 0.0, 0.0, 0.0, 0.0, 0.0, 0.0, 0.0, 0.0, 0.0, 0.0, 0.0, 0.0, 0.0, 0.0, 0.0, 0.0, 0.0, 0.0, 0.0, 0.0, 0.0, 0.0, 0.0, 0.0, 0.0, 0.0, 0.0, 0.0, 0.0, 0.0, 0.0, 0.0, 0.0, 0.0, 0.0, 0.0, 0.0, 0.0, 0.0, 0.0, 0.0, 0.0, 0.0, 0.0, 0.0, 0.0, 0.0, 0.0, 0.0, 0.0, 0.0, 0.0, 0.0, 0.0, 0.0, 0.0, 0.0, 0.0, 0.0, 0.0, 0.0, 0.0, 0.0, 0.0, 0.0, 0.0, 0.0, 0.0, 0.0, 0.0, 0.0, 0.0, 0.0, 0.0, 0.0, 0.0, 0.0, 0.0, 0.0, 0.0, 0.0, 0.0, 0.0, 0.0, 0.0, 0.0, 0.0, 0.0, 0.0, 0.0, 0.0, 0.0, 0.0, 0.0, 0.0, 0.0, 0.0, 0.0, 0.0, 0.0, 0.0, 0.0, 0.0, 0.0, 0.0, 0.0, 0.0, 0.0, 0.0, 0.0, 0.0, 0.0, 0.0, 0.0, 0.0, 0.0, 0.0, 0.0, 0.0, 0.0, 0.0, 0.0, 0.0, 0.0, 0.0, 0.0, 0.0, 0.0, 0.0, 0.0, 0.0, 0.0, 0.0, 0.0, 0.0, 0.0, 0.0, 0.0, 0.0, 0.0, 0.0, 0.0, 0.0, 0.0, 0.0, 0.0, 0.0, 0.0, 0.0, 0.0, 0.0, 0.0, 0.0, 0.0, 0.0, 0.0, 0.0, 0.0, 0.0, 0.0, 0.0, 0.0, 0.0, 0.0, 0.0, 0.0, 0.0, 0.0, 0.0, 0.0, 0.0, 0.0, 0.0, 0.0, 0.0, 0.0, 0.0, 0.0, 0.0, 0.0, 0.0, 0.0, 0.0, 0.0, 0.0, 0.0, 0.0, 0.0, 0.0, 0.0, 0.0, 0.0, 0.0, 0.0, 0.0, 0.0, 0.0, 0.0, 0.0, 0.0, 0.0, 0.0, 0.0, 0.0, 0.0, 0.0, 0.0, 0.0, 0.0, 0.0, 0.0, 0.0, 0.0, 0.0, 0.0, 0.0, 0.0, 0.0, 0.0, 0.0, 0.0, 0.0, 0.0, 0.0, 0.0, 0.0, 0.0, 0.0, 0.0, 0.0, 0.0, 0.0, 0.0, 0.0, 0.0, 0.0, 0.0, 0.0, 0.0, 0.0, 0.0, 0.0, 0.0, 0.0, 0.0, 0.0, 0.0, 0.0, 0.0, 0.0, 0.0, 0.0, 0.0, 0.0, 0.0, 0.0, 0.0, 0.0, 0.0, 0.0, 0.0, 0.0, 0.0, 0.0, 0.0, 0.0, 0.0, 0.0, 0.0, 0.0, 0.0, 0.0, 0.0, 0.0, 0.0, 0.0, 0.0, 0.0, 0.0, 0.0, 0.0, 0.0, 0.0, 0.0, 0.0, 0.0, 0.0, 0.0, 0.0, 0.0, 0.0, 0.0, 0.0, 0.0, 0.0, 0.0, 0.0, 0.0, 0.0, 0.0, 0.0, 0.0, 0.0, 0.0, 0.0, 0.0, 0.0, 0.0, 0.0, 0.0, 0.0, 0.0, 0.0, 0.0, 0.0, 0.0, 0.0, 0.0, 0.0, 0.0, 0.0, 0.0, 0.0, 0.0, 0.0, 0.0, 0.0, 0.0, 0.0, 0.0, 0.0, 0.0, 0.0, 0.0, 0.0, 0.0, 0.0, 0.0, 0.0, 0.0, 0.0, 0.0, 0.0, 0.0, 0.0, 0.0, 0.0, 0.0, 0.0, 0.0, 0.0, 0.0, 0.0, 0.0, 0.0, 0.0, 0.0, 0.0, 0.0, 0.0, 0.0, 0.0, 0.0, 0.0, 0.0, 0.0, 0.0, 0.0, 0.0, 0.0, 0.0, 0.0, 0.0, 0.0, 0.0, 0.0, 0.0, 0.0, 0.0, 0.0, 0.0, 0.0, 0.0, 0.0, 0.0, 0.0, 0.0, 0.0, 0.0, 0.0, 0.0, 0.0, 0.0, 0.0, 0.0, 0.0, 0.0, 0.0, 0.0, 0.0, 0.0, 0.0, 0.0, 0.0, 0.0, 0.0, 0.0, 0.0, 0.0, 0.0, 0.0, 0.0, 0.0, 0.0, 0.0, 0.0, 0.0, 0.0, 0.0, 0.0, 0.0, 0.0, 0.0, 0.0, 0.0, 0.0, 0.0, 0.0, 0.0, 0.0, 0.0, 0.0, 0.0, 0.0, 0.0, 0.0, 0.0, 0.0, 0.0, 0.0, 0.0, 0.0, 0.0, 0.0, 0.0, 0.0, 0.0, 0.0, 0.0, 0.0, 0.0, 0.0, 0.0, 0.0, 0.0, 0.0, 0.0, 0.0, 0.0, 0.0, 0.0, 0.0, 0.0, 0.0, 0.0, 0.0, 0.0, 0.0, 0.0, 0.0, 0.0, 0.0, 0.0, 0.0, 0.0, 0.0, 0.0, 0.0, 0.0, 0.0, 0.0, 0.0, 0.0, 0.0, 0.0, 0.0, 0.0, 0.0, 0.0, 0.0, 0.0, 0.0, 0.0, 0.0, 0.0, 0.0, 0.0, 0.0, 0.0, 0.0, 0.0, 0.0, 0.0, 0.0, 0.0, 0.0, 0.0, 0.0, 0.0, 0.0, 0.0, 0.0, 0.0, 0.0, 0.0, 0.0, 0.0, 0.0, 0.0, 0.0, 0.0, 0.0, 0.0, 0.0, 0.0, 0.0, 0.0, 0.0, 0.0, 0.0, 0.0, 0.0, 0.0, 0.0, 0.0, 0.0, 0.0, 0.0, 0.0, 0.0, 0.0, 0.0, 0.0, 0.0, 0.0, 0.0, 0.0, 0.0, 0.0, 0.0, 0.0, 0.0, 0.0, 0.0, 0.0, 0.0, 0.0, 0.0, 0.0, 0.0, 0.0, 0.0, 0.0, 0.0, 0.0, 0.0, 0.0, 0.0, 0.0, 0.0, 0.0, 0.0, 0.0, 0.0, 0.0, 0.0, 0.0, 0.0, 0.0, 0.0, 0.0, 0.0, 0.0, 0.0, 0.0, 0.0, 0.0, 0.0, 0.0, 0.0, 0.0, 0.0, 0.0, 0.0, 0.0, 0.0, 0.0, 0.0, 0.0, 0.0, 0.0, 0.0, 0.0, 0.0, 0.0, 0.0, 0.0, 0.0, 0.0, 0.0, 0.0, 0.0, 0.0, 0.0, 0.0, 0.0, 0.0, 0.0, 0.0, 0.0, 0.0, 0.0, 0.0, 0.0, 0.0, 0.0, 0.0, 0.0, 0.0, 0.0, 0.0, 0.0, 0.0, 0.0, 0.0, 0.0, 0.0, 0.0, 0.0, 0.0, 0.0, 0.0, 0.0, 0.0, 0.0, 0.0, 0.0, 0.0, 0.0, 0.0, 0.0, 0.0, 0.0, 0.0, 0.0, 0.0, 0.0, 0.0, 0.0, 0.0, 0.0, 0.0, 0.0, 0.0, 0.0, 0.0, 0.0, 0.0, 0.0, 0.0, 0.0, 0.0, 0.0, 0.0, 0.0, 0.0, 0.0, 0.0, 0.0, 0.0, 0.0, 0.0, 0.0, 0.0, 0.0, 0.0, 0.0, 0.0, 0.0, 0.0, 0.0, 0.0, 0.0, 0.0, 0.0, 0.0, 0.0, 0.0, 0.0, 0.0, 0.0, 0.0, 0.0, 0.0, 0.0, 0.0, 0.0, 0.0, 0.0, 0.0, 0.0, 0.0, 0.0, 0.0, 0.0, 0.0, 0.0, 0.0, 0.0, 0.0, 0.0, 0.0, 0.0, 0.0, 0.0, 0.0, 0.0, 0.0, 0.0, 0.0, 0.0, 0.0, 0.0, 0.0, 0.0, 0.0, 0.0, 0.0, 0.0, 0.0, 0.0, 0.0, 0.0, 0.0, 0.0, 0.0, 0.0, 0.0, 0.0, 0.0, 0.0, 0.0, 0.0, 0.0, 0.0, 0.0, 0.0, 0.0, 0.0, 0.0, 0.0, 0.0, 0.0, 0.0, 0.0, 0.0, 0.0, 0.0, 0.0, 0.0, 0.0, 0.0, 0.0, 0.0, 0.0, 0.0, 0.0, 0.0, 0.0, 0.0, 0.0, 0.0, 0.0, 0.0, 0.0, 0.0, 0.0, 0.0, 0.0, 0.0, 0.0, 0.0, 0.0, 0.0, 0.0, 0.0, 0.0, 0.0, 0.0, 0.0, 0.0, 0.0, 0.0, 0.0, 0.0, 0.0, 0.0, 0.0, 0.0, 0.0, 0.0, 0.0, 0.0, 0.0, 0.0, 0.0, 0.0, 0.0, 0.0, 0.0, 0.0, 0.0, 0.0, 0.0, 0.0, 0.0, 0.0, 0.0, 0.0, 0.0, 0.0, 0.0, 0.0, 0.0, 0.0, 0.0, 0.0, 0.0, 0.0, 0.0, 0.0, 0.0, 0.0, 0.0, 0.0, 0.0, 0.0, 0.0, 0.0, 0.0, 0.0, 0.0, 0.0, 0.0, 0.0, 0.0, 0.0, 0.0, 0.0, 0.0, 0.0, 0.0, 0.0, 0.0, 0.0, 0.0, 0.0, 0.0, 0.0, 0.0, 0.0, 0.0, 0.0, 0.0, 0.0, 0.0, 0.0, 0.0, 0.0, 0.0, 0.0, 0.0, 0.0, 0.0, 0.0, 0.0, 0.0, 0.0, 0.0, 0.0, 0.0, 0.0, 0.0, 0.0, 0.0, 0.0, 0.0, 0.0, 0.0, 0.0, 0.0, 0.0, 0.0, 0.0, 0.0, 0.0, 0.0, 0.0, 0.0, 0.0, 0.0, 0.0, 0.0, 0.0, 0.0, 0.0, 0.0, 0.0, 0.0, 0.0, 0.0, 0.0, 0.0, 0.0, 0.0, 0.0, 0.0, 0.0, 0.0, 0.0, 0.0, 0.0, 0.0, 0.0, 0.0, 0.0, 0.0, 0.0, 0.0, 0.0, 0.0, 0.0, 0.0, 0.0, 0.0, 0.0, 0.0, 0.0, 0.0, 0.0, 0.0, 0.0, 0.0, 0.0, 0.0, 0.0, 0.0, 0.0, 0.0, 0.0, 0.0, 0.0, 0.0, 0.0, 0.0, 0.0, 0.0, 0.0, 0.0, 0.0, 0.0, 0.0, 0.0, 0.0, 0.0, 0.0, 0.0, 0.0, 0.0, 0.0, 0.0, 0.0, 0.0, 0.0, 0.0, 0.0, 0.0, 0.0, 0.0, 0.0, 0.0, 0.0, 0.0, 0.0, 0.0, 0.0, 0.0, 0.0, 0.0, 0.0, 0.0, 0.0, 0.0, 0.0, 0.0, 0.0, 0.0, 0.0, 0.0, 0.0, 0.0, 0.0, 0.0, 0.0, 0.0, 0.0, 0.0, 0.0, 0.0, 0.0, 0.0, 0.0, 0.0, 0.0, 0.0, 0.0, 0.0, 0.0, 0.0, 0.0, 0.0, 0.0, 0.0, 0.0, 0.0, 0.0, 0.0, 0.0, 0.0, 0.0, 0.0, 0.0, 0.0, 0.0, 0.0, 0.0, 0.0, 0.0, 0.0, 0.0, 0.0, 0.0, 0.0, 0.0, 0.0, 0.0, 0.0, 0.0, 0.0, 0.0, 0.0, 0.0, 0.0, 0.0, 0.0, 0.0, 0.0, 0.0, 0.0, 0.0, 0.0, 0.0, 0.0, 0.0, 0.0, 0.0, 0.0, 0.0, 0.0, 0.0, 0.0, 0.0, 0.0, 0.0, 0.0, 0.0, 0.0, 0.0, 0.0, 0.0, 0.0, 0.0, 0.0, 0.0, 0.0, 0.0, 0.0, 0.0, 0.0, 0.0, 0.0, 0.0, 0.0, 0.0, 0.0, 0.0, 0.0, 0.0, 0.0, 0.0, 0.0, 0.0, 0.0, 0.0, 0.0, 0.0, 0.0, 0.0, 0.0, 0.0, 0.0, 0.0, 0.0, 0.0, 0.0, 0.0, 0.0, 0.0, 0.0, 0.0, 0.0, 0.0, 0.0, 0.0, 0.0, 0.0, 0.0, 0.0, 0.0, 0.0, 0.0, 0.0, 0.0, 0.0, 0.0, 0.0, 0.0, 0.0, 0.0, 0.0, 0.0, 0.0, 0.0, 0.0, 0.0, 0.0, 0.0, 0.0, 0.0, 0.0, 0.0, 0.0, 0.0, 0.0, 0.0, 0.0, 0.0, 0.0, 0.0, 0.0, 0.0, 0.0, 0.0, 0.0, 0.0, 0.0, 0.0, 0.0, 0.0, 0.0, 0.0, 0.0, 0.0, 0.0, 0.0, 0.0, 0.0, 0.0, 0.0, 0.0, 0.0, 0.0, 0.0, 0.0, 0.0, 0.0, 0.0, 0.0, 0.0, 0.0, 0.0, 0.0, 0.0, 0.0, 0.0, 0.0, 0.0, 0.0, 0.0, 0.0, 0.0, 0.0, 0.0, 0.0, 0.0, 0.0, 0.0, 0.0, 0.0, 0.0, 0.0, 0.0, 0.0, 0.0, 0.0, 0.0, 0.0, 0.0, 0.0, 0.0, 0.0, 0.0, 0.0, 0.0, 0.0, 0.0, 0.0, 0.0, 0.0, 0.0, 0.0, 0.0, 0.0, 0.0, 0.0, 0.0, 0.0, 0.0, 0.0, 0.0, 0.0, 0.0, 0.0, 0.0, 0.0, 0.0, 0.0, 0.0, 0.0, 0.0, 0.0, 0.0, 0.0, 0.0, 0.0, 0.0, 0.0, 0.0, 0.0, 0.0, 0.0, 0.0, 0.0, 0.0, 0.0, 0.0, 0.0, 0.0, 0.0, 0.0, 0.0, 0.0, 0.0, 0.0, 0.0, 0.0, 0.0, 0.0, 0.0, 0.0, 0.0, 0.0, 0.0, 0.0, 0.0, 0.0, 0.0, 0.0, 0.0, 0.0, 0.0, 0.0, 0.0, 0.0, 0.0, 0.0, 0.0, 0.0, 0.0, 0.0, 0.0, 0.0, 0.0, 0.0, 0.0, 0.0, 0.0, 0.0, 0.0, 0.0, 0.0, 0.0, 0.0, 0.0, 0.0, 0.0, 0.0, 0.0, 0.0, 0.0, 0.0, 0.0, 0.0, 0.0, 0.0, 0.0, 0.0, 0.0, 0.0, 0.0, 0.0, 0.0, 0.0, 0.0, 0.0, 0.0, 0.0, 0.0, 0.0, 0.0, 0.0, 0.0, 0.0, 0.0, 0.0, 0.0, 0.0, 0.0, 0.0, 0.0, 0.0, 0.0, 0.0, 0.0, 0.0, 0.0, 0.0, 0.0, 0.0, 0.0, 0.0, 0.0, 0.0, 0.0, 0.0, 0.0, 0.0, 0.0, 0.0, 0.0, 0.0, 0.0, 0.0, 0.0, 0.0, 0.0, 0.0, 0.0, 0.0, 0.0, 0.0, 0.0, 0.0, 0.0, 0.0, 0.0, 0.0, 0.0, 0.0, 0.0, 0.0, 0.0, 0.0, 0.0, 0.0, 0.0, 0.0, 0.0, 0.0, 0.0, 0.0, 0.0, 0.0, 0.0, 0.0, 0.0, 0.0, 0.0, 0.0, 0.0, 0.0, 0.0, 0.0, 0.0, 0.0, 0.0, 0.0, 0.0, 0.0, 0.0, 0.0, 0.0, 0.0, 0.0, 0.0, 0.0, 0.0, 0.0, 0.0, 0.0, 0.0, 0.0, 0.0, 0.0, 0.0, 0.0, 0.0, 0.0, 0.0, 0.0, 0.0, 0.0, 0.0, 0.0, 0.0, 0.0, 0.0, 0.0, 0.0, 0.0, 0.0, 0.0, 0.0, 0.0, 0.0, 0.0, 0.0, 0.0, 0.0, 0.0, 0.0, 0.0, 0.0, 0.0, 0.0, 0.0, 0.0, 0.0, 0.0, 0.0, 0.0, 0.0, 0.0, 0.0, 0.0, 0.0, 0.0, 0.0, 0.0, 0.0, 0.0, 0.0, 0.0, 0.0, 0.0, 0.0, 0.0, 0.0, 0.0, 0.0, 0.0, 0.0, 0.0, 0.0, 0.0, 0.0, 0.0, 0.0, 0.0, 0.0, 0.0, 0.0, 0.0, 0.0, 0.0, 0.0, 0.0, 0.0, 0.0, 0.0, 0.0, 0.0, 0.0, 0.0, 0.0, 0.0, 0.0, 0.0, 0.0, 0.0, 0.0, 0.0, 0.0, 0.0, 0.0, 0.0, 0.0, 0.0, 0.0, 0.0, 0.0, 0.0, 0.0, 0.0, 0.0, 0.0, 0.0, 0.0, 0.0, 0.0, 0.0, 0.0, 0.0, 0.0, 0.0, 0.0, 0.0, 0.0, 0.0, 0.0, 0.0, 0.0, 0.0, 0.0, 0.0, 0.0, 0.0, 0.0, 0.0, 0.0, 0.0, 0.0, 0.0, 0.0, 0.0, 0.0, 0.0, 0.0, 0.0, 0.0, 0.0, 0.0, 0.0, 0.0, 0.0, 0.0, 0.0, 0.0, 0.0, 0.0, 0.0, 0.0, 0.0, 0.0, 0.0, 0.0, 0.0, 0.0, 0.0, 0.0, 0.0, 0.0, 0.0, 0.0, 0.0, 0.0, 0.0, 0.0, 0.0, 0.0, 0.0, 0.0, 0.0, 0.0, 0.0, 0.0, 0.0, 0.0, 0.0, 0.0, 0.0, 0.0, 0.0, 0.0, 0.0, 0.0, 0.0, 0.0, 0.0, 0.0, 0.0, 0.0, 0.0, 0.0, 0.0, 0.0, 0.0, 0.0, 0.0, 0.0, 0.0, 0.0, 0.0, 0.0, 0.0, 0.0, 0.0, 0.0, 0.0, 0.0, 0.0, 0.0, 0.0, 0.0, 0.0, 0.0, 0.0, 0.0, 0.0, 0.0, 0.0, 0.0, 0.0, 0.0, 0.0, 0.0, 0.0, 0.0, 0.0, 0.0, 0.0, 0.0, 0.0, 0.0, 0.0, 0.0, 0.0, 0.0, 0.0, 0.0, 0.0, 0.0, 0.0, 0.0, 0.0, 0.0, 0.0, 0.0, 0.0, 0.0, 0.0, 0.0, 0.0, 0.0, 0.0, 0.0, 0.0, 0.0, 0.0, 0.0, 0.0, 0.0, 0.0, 0.0, 0.0, 0.0, 0.0, 0.0, 0.0, 0.0, 0.0, 0.0, 0.0, 0.0, 0.0, 0.0, 0.0, 0.0, 0.0, 0.0, 0.0, 0.0, 0.0, 0.0, 0.0, 0.0, 0.0, 0.0, 0.0, 0.0, 0.0, 0.0, 0.0, 0.0, 0.0, 0.0, 0.0, 0.0, 0.0, 0.0, 0.0, 0.0, 0.0, 0.0, 0.0, 0.0, 0.0, 0.0, 0.0, 0.0, 0.0, 0.0, 0.0, 0.0, 0.0, 0.0, 0.0, 0.0, 0.0, 0.0, 0.0, 0.0, 0.0, 0.0, 0.0, 0.0, 0.0, 0.0, 0.0, 0.0, 0.0, 0.0, 0.0, 0.0, 0.0, 0.0, 0.0, 0.0, 0.0, 0.0, 0.0, 0.0, 0.0, 0.0, 0.0, 0.0, 0.0, 0.0, 0.0, 0.0, 0.0, 0.0, 0.0, 0.0, 0.0, 0.0, 0.0, 0.0, 0.0, 0.0, 0.0, 0.0, 0.0, 0.0, 0.0, 0.0, 0.0, 0.0, 0.0, 0.0, 0.0, 0.0, 0.0, 0.0, 0.0, 0.0, 0.0, 0.0, 0.0, 0.0, 0.0, 0.0, 0.0, 0.0, 0.0, 0.0, 0.0, 0.0, 0.0, 0.0, 0.0, 0.0, 0.0, 0.0, 0.0, 0.0, 0.0, 0.0, 0.0, 0.0, 0.0, 0.0, 0.0, 0.0, 0.0, 0.0, 0.0, 0.0, 0.0, 0.0, 0.0, 0.0, 0.0, 0.0, 0.0, 0.0, 0.0, 0.0, 0.0, 0.0, 0.0, 0.0, 0.0, 0.0, 0.0, 0.0, 0.0, 0.0, 0.0, 0.0, 0.0, 0.0, 0.0, 0.0, 0.0, 0.0, 0.0, 0.0, 0.0, 0.0, 0.0, 0.0, 0.0, 0.0, 0.0, 0.0, 0.0, 0.0, 0.0, 0.0, 0.0, 0.0, 0.0, 0.0, 0.0, 0.0, 0.0, 0.0, 0.0, 0.0, 0.0, 0.0, 0.0, 0.0, 0.0, 0.0, 0.0, 0.0, 0.0, 0.0, 0.0, 0.0, 0.0, 0.0, 0.0, 0.0, 0.0, 0.0, 0.0, 0.0, 0.0, 0.0, 0.0, 0.0, 0.0, 0.0, 0.0, 0.0, 0.0, 0.0, 0.0, 0.0, 0.0, 0.0, 0.0, 0.0, 0.0, 0.0, 0.0, 0.0, 0.0, 0.0, 0.0, 0.0, 0.0, 0.0, 0.0, 0.0, 0.0, 0.0, 0.0, 0.0, 0.0, 0.0, 0.0, 0.0, 0.0, 0.0, 0.0, 0.0, 0.0, 0.0, 0.0, 0.0, 0.0, 0.0, 0.0, 0.0, 0.0, 0.0, 0.0, 0.0, 0.0, 0.0, 0.0, 0.0, 0.0, 0.0, 0.0, 0.0, 0.0, 0.0, 0.0, 0.0, 0.0, 0.0, 0.0, 0.0, 0.0, 0.0, 0.0, 0.0, 0.0, 0.0, 0.0, 0.0, 0.0, 0.0, 0.0, 0.0, 0.0, 0.0, 0.0, 0.0, 0.0, 0.0, 0.0, 0.0, 0.0, 0.0, 0.0, 0.0, 0.0, 0.0, 0.0, 0.0, 0.0, 0.0, 0.0, 0.0, 0.0, 0.0, 0.0, 0.0, 0.0, 0.0, 0.0, 0.0, 0.0, 0.0, 0.0, 0.0, 0.0, 0.0, 0.0, 0.0, 0.0, 0.0, 0.0, 0.0, 0.0, 0.0, 0.0, 0.0, 0.0, 0.0, 0.0, 0.0, 0.0, 0.0, 0.0, 0.0, 0.0, 0.0, 0.0, 0.0, 0.0, 0.0, 0.0, 0.0, 0.0, 0.0, 0.0, 0.0, 0.0, 0.0, 0.0, 0.0, 0.0, 0.0, 0.0, 0.0, 0.0, 0.0, 0.0, 0.0, 0.0, 0.0, 0.0, 0.0, 0.0, 0.0, 0.0, 0.0, 0.0, 0.0, 0.0, 0.0, 0.0, 0.0, 0.0, 0.0, 0.0, 0.0, 0.0, 0.0, 0.0, 0.0, 0.0, 0.0, 0.0, 0.0, 0.0, 0.0, 0.0, 0.0, 0.0, 0.0, 0.0, 0.0, 0.0, 0.0, 0.0, 0.0, 0.0, 0.0, 0.0, 0.0, 0.0, 0.0, 0.0, 0.0, 0.0, 0.0, 0.0, 0.0, 0.0, 0.0, 0.0, 0.0, 0.0, 0.0, 0.0, 0.0, 0.0, 0.0, 0.0, 0.0, 0.0, 0.0, 0.0, 0.0, 0.0, 0.0, 0.0, 0.0, 0.0, 0.0, 0.0, 0.0, 0.0, 0.0, 0.0, 0.0, 0.0, 0.0, 0.0, 0.0, 0.0, 0.0, 0.0, 0.0, 0.0, 0.0, 0.0, 0.0, 0.0, 0.0, 0.0, 0.0, 0.0, 0.0, 0.0, 0.0, 0.0, 0.0, 0.0, 0.0, 0.0, 0.0, 0.0, 0.0, 0.0, 0.0, 0.0, 0.0, 0.0, 0.0, 0.0, 0.0, 0.0, 0.0, 0.0, 0.0, 0.0, 0.0, 0.0, 0.0, 0.0, 0.0, 0.0, 0.0, 0.0, 0.0, 0.0, 0.0, 0.0, 0.0, 0.0, 0.0, 0.0, 0.0, 0.0, 0.0, 0.0, 0.0, 0.0, 0.0, 0.0, 0.0, 0.0, 0.0, 0.0, 0.0, 0.0, 0.0, 0.0, 0.0, 0.0, 0.0, 0.0, 0.0, 0.0, 0.0, 0.0, 0.0, 0.0, 0.0, 0.0, 0.0, 0.0, 0.0, 0.0, 0.0, 0.0, 0.0, 0.0, 0.0, 0.0, 0.0, 0.0, 0.0, 0.0, 0.0, 0.0, 0.0, 0.0, 0.0, 0.0, 0.0, 0.0, 0.0, 0.0, 0.0, 0.0, 0.0, 0.0, 0.0, 0.0, 0.0, 0.0, 0.0, 0.0, 0.0, 0.0, 0.0, 0.0, 0.0, 0.0, 0.0, 0.0, 0.0, 0.0, 0.0, 0.0, 0.0, 0.0, 0.0, 0.0, 0.0, 0.0, 0.0, 0.0, 0.0, 0.0, 0.0, 0.0, 0.0, 0.0, 0.0, 0.0, 0.0, 0.0, 0.0, 0.0, 0.0, 0.0, 0.0, 0.0, 0.0, 0.0, 0.0, 0.0, 0.0, 0.0, 0.0, 0.0, 0.0, 0.0, 0.0, 0.0, 0.0, 0.0, 0.0, 0.0, 0.0, 0.0, 0.0, 0.0, 0.0, 0.0, 0.0, 0.0, 0.0, 0.0, 0.0, 0.0, 0.0, 0.0, 0.0, 0.0, 0.0, 0.0, 0.0, 0.0, 0.0, 0.0, 0.0, 0.0, 0.0, 0.0, 0.0, 0.0, 0.0, 0.0, 0.0, 0.0, 0.0, 0.0, 0.0, 0.0, 0.0, 0.0, 0.0, 0.0, 0.0, 0.0, 0.0, 0.0, 0.0, 0.0, 0.0, 0.0, 0.0, 0.0, 0.0, 0.0, 0.0, 0.0, 0.0, 0.0, 0.0, 0.0, 0.0, 0.0, 0.0, 0.0, 0.0, 0.0, 0.0, 0.0, 0.0, 0.0, 0.0, 0.0, 0.0, 0.0, 0.0, 0.0, 0.0, 0.0, 0.0, 0.0, 0.0, 0.0, 0.0, 0.0, 0.0, 0.0, 0.0, 0.0, 0.0, 0.0, 0.0, 0.0, 0.0, 0.0, 0.0, 0.0, 0.0, 0.0, 0.0, 0.0, 0.0, 0.0, 0.0, 0.0, 0.0, 0.0, 0.0, 0.0, 0.0, 0.0, 0.0, 0.0, 0.0, 0.0, 0.0, 0.0, 0.0, 0.0, 0.0, 0.0, 0.0, 0.0, 0.0, 0.0, 0.0, 0.0, 0.0, 0.0, 0.0, 0.0, 0.0, 0.0, 0.0, 0.0, 0.0, 0.0, 0.0, 0.0, 0.0, 0.0, 0.0, 0.0, 0.0, 0.0, 0.0, 0.0, 0.0, 0.0, 0.0, 0.0, 0.0, 0.0, 0.0, 0.0, 0.0, 0.0, 0.0, 0.0, 0.0, 0.0, 0.0, 0.0, 0.0, 0.0, 0.0, 0.0, 0.0, 0.0, 0.0, 0.0, 0.0, 0.0, 0.0, 0.0, 0.0, 0.0, 0.0, 0.0, 0.0, 0.0, 0.0, 0.0, 0.0, 0.0, 0.0, 0.0, 0.0, 0.0, 0.0, 0.0, 0.0, 0.0, 0.0, 0.0, 0.0, 0.0, 0.0, 0.0, 0.0, 0.0, 0.0, 0.0, 0.0, 0.0, 0.0, 0.0, 0.0, 0.0, 0.0, 0.0, 0.0, 0.0, 0.0, 0.0, 0.0, 0.0, 0.0, 0.0, 0.0, 0.0, 0.0, 0.0, 0.0, 0.0, 0.0, 0.0, 0.0, 0.0, 0.0, 0.0, 0.0, 0.0, 0.0, 0.0, 0.0, 0.0, 0.0, 0.0, 0.0, 0.0, 0.0, 0.0, 0.0, 0.0, 0.0, 0.0, 0.0, 0.0, 0.0, 0.0, 0.0, 0.0, 0.0, 0.0, 0.0, 0.0, 0.0, 0.0, 0.0, 0.0, 0.0, 0.0, 0.0, 0.0, 0.0, 0.0, 0.0, 0.0, 0.0, 0.0, 0.0, 0.0, 0.0, 0.0, 0.0, 0.0, 0.0, 0.0, 0.0, 0.0, 0.0, 0.0, 0.0, 0.0, 0.0, 0.0, 0.0, 0.0, 0.0, 0.0, 0.0, 0.0, 0.0, 0.0, 0.0, 0.0, 0.0, 0.0, 0.0, 0.0, 0.0, 0.0, 0.0, 0.0, 0.0, 0.0, 0.0, 0.0, 0.0, 0.0, 0.0, 0.0, 0.0, 0.0, 0.0, 0.0, 0.0, 0.0, 0.0, 0.0, 0.0, 0.0, 0.0, 0.0, 0.0, 0.0, 0.0, 0.0, 0.0, 0.0, 0.0, 0.0, 0.0, 0.0, 0.0, 0.0, 0.0, 0.0, 0.0, 0.0, 0.0, 0.0, 0.0, 0.0, 0.0, 0.0, 0.0, 0.0, 0.0, 0.0, 0.0, 0.0, 0.0, 0.0, 0.0, 0.0, 0.0, 0.0, 0.0, 0.0, 0.0, 0.0, 0.0, 0.0, 0.0, 0.0, 0.0, 0.0, 0.0, 0.0, 0.0, 0.0, 0.0, 0.0, 0.0, 0.0, 0.0, 0.0, 0.0, 0.0, 0.0, 0.0, 0.0, 0.0, 0.0, 0.0, 0.0, 0.0, 0.0, 0.0, 0.0, 0.0, 0.0, 0.0, 0.0, 0.0, 0.0, 0.0, 0.0, 0.0, 0.0, 0.0, 0.0, 0.0, 0.0, 0.0, 0.0, 0.0, 0.0, 0.0, 0.0, 0.0, 0.0, 0.0, 0.0, 0.0, 0.0, 0.0, 0.0, 0.0, 0.0, 0.0, 0.0, 0.0, 0.0, 0.0, 0.0, 0.0, 0.0, 0.0, 0.0, 0.0, 0.0, 0.0, 0.0, 0.0, 0.0, 0.0, 0.0, 0.0, 0.0, 0.0, 0.0, 0.0, 0.0, 0.0, 0.0, 0.0, 0.0, 0.0, 0.0, 0.0, 0.0, 0.0, 0.0, 0.0, 0.0, 0.0, 0.0, 0.0, 0.0, 0.0, 0.0, 0.0, 0.0, 0.0, 0.0, 0.0, 0.0, 0.0, 0.0, 0.0, 0.0, 0.0, 0.0, 0.0, 0.0, 0.0, 0.0, 0.0, 0.0, 0.0, 0.0, 0.0, 0.0, 0.0, 0.0, 0.0, 0.0, 0.0, 0.0, 0.0, 0.0, 0.0, 0.0, 0.0, 0.0, 0.0, 0.0, 0.0, 0.0, 0.0, 0.0, 0.0, 0.0, 0.0, 0.0, 0.0, 0.0, 0.0, 0.0, 0.0, 0.0, 0.0, 0.0, 0.0, 0.0, 0.0, 0.0, 0.0, 0.0, 0.0, 0.0, 0.0, 0.0, 0.0, 0.0, 0.0, 0.0, 0.0, 0.0, 0.0, 0.0, 0.0, 0.0, 0.0, 0.0, 0.0, 0.0, 0.0, 0.0, 0.0, 0.0, 0.0, 0.0, 0.0, 0.0, 0.0, 0.0, 0.0, 0.0, 0.0, 0.0, 0.0, 0.0, 0.0, 0.0, 0.0, 0.0, 0.0, 0.0, 0.0, 0.0, 0.0, 0.0, 0.0, 0.0, 0.0, 0.0, 0.0, 0.0, 0.0, 0.0, 0.0, 0.0, 0.0, 0.0, 0.0, 0.0, 0.0, 0.0, 0.0, 0.0, 0.0, 0.0, 0.0, 0.0, 0.0, 0.0, 0.0, 0.0, 0.0, 0.0, 0.0, 0.0, 0.0, 0.0, 0.0, 0.0, 0.0, 0.0, 0.0, 0.0, 0.0, 0.0, 0.0, 0.0, 0.0, 0.0, 0.0, 0.0, 0.0, 0.0, 0.0, 0.0, 0.0, 0.0, 0.0, 0.0, 0.0, 0.0, 0.0, 0.0, 0.0, 0.0, 0.0, 0.0, 0.0, 0.0, 0.0, 0.0, 0.0, 0.0, 0.0, 0.0, 0.0, 0.0, 0.0, 0.0, 0.0, 0.0, 0.0, 0.0, 0.0, 0.0, 0.0, 0.0, 0.0, 0.0, 0.0, 0.0, 0.0, 0.0, 0.0, 0.0, 0.0, 0.0, 0.0, 0.0, 0.0, 0.0, 0.0, 0.0, 0.0, 0.0, 0.0, 0.0, 0.0, 0.0, 0.0, 0.0, 0.0, 0.0, 0.0, 0.0, 0.0, 0.0, 0.0, 0.0, 0.0, 0.0, 0.0, 0.0, 0.0, 0.0, 0.0, 0.0, 0.0, 0.0, 0.0, 0.0, 0.0, 0.0, 0.0, 0.0, 0.0, 0.0, 0.0, 0.0, 0.0, 0.0, 0.0, 0.0, 0.0, 0.0, 0.0, 0.0, 0.0, 0.0, 0.0, 0.0, 0.0, 0.0, 0.0, 0.0, 0.0, 0.0, 0.0, 0.0, 0.0, 0.0, 0.0, 0.0, 0.0, 0.0, 0.0, 0.0, 0.0, 0.0, 0.0, 0.0, 0.0, 0.0, 0.0, 0.0, 0.0, 0.0, 0.0, 0.0, 0.0, 0.0, 0.0, 0.0, 0.0, 0.0, 0.0, 0.0, 0.0, 0.0, 0.0, 0.0, 0.0, 0.0, 0.0, 0.0, 0.0, 0.0, 0.0, 0.0, 0.0, 0.0, 0.0, 0.0, 0.0, 0.0, 0.0, 0.0, 0.0, 0.0, 0.0, 0.0, 0.0, 0.0, 0.0, 0.0, 0.0, 0.0, 0.0, 0.0, 0.0, 0.0, 0.0, 0.0, 0.0, 0.0, 0.0, 0.0, 0.0, 0.0, 0.0, 0.0, 0.0, 0.0, 0.0, 0.0, 0.0, 0.0, 0.0, 0.0, 0.0, 0.0, 0.0, 0.0, 0.0, 0.0, 0.0, 0.0, 0.0, 0.0, 0.0, 0.0, 0.0, 0.0, 0.0, 0.0, 0.0, 0.0, 0.0, 0.0, 0.0, 0.0, 0.0, 0.0, 0.0, 0.0, 0.0, 0.0, 0.0, 0.0, 0.0, 0.0, 0.0, 0.0, 0.0, 0.0, 0.0, 0.0, 0.0, 0.0, 0.0, 0.0, 0.0, 0.0, 0.0, 0.0, 0.0, 0.0, 0.0, 0.0, 0.0, 0.0, 0.0, 0.0, 0.0, 0.0, 0.0, 0.0, 0.0, 0.0, 0.0, 0.0, 0.0, 0.0, 0.0, 0.0, 0.0, 0.0, 0.0, 0.0, 0.0, 0.0, 0.0, 0.0, 0.0, 0.0, 0.0, 0.0, 0.0, 0.0, 0.0, 0.0, 0.0, 0.0, 0.0, 0.0, 0.0, 0.0, 0.0, 0.0, 0.0, 0.0, 0.0, 0.0, 0.0, 0.0, 0.0, 0.0, 0.0, 0.0, 0.0, 0.0, 0.0, 0.0, 0.0, 0.0, 0.0, 0.0, 0.0, 0.0, 0.0, 0.0, 0.0, 0.0, 0.0, 0.0, 0.0, 0.0, 0.0, 0.0, 0.0, 0.0, 0.0, 0.0, 0.0, 0.0, 0.0, 0.0, 0.0, 0.0, 0.0, 0.0, 0.0, 0.0, 0.0, 0.0, 0.0, 0.0, 0.0, 0.0, 0.0, 0.0, 0.0, 0.0, 0.0, 0.0, 0.0, 0.0, 0.0, 0.0, 0.0, 0.0, 0.0, 0.0, 0.0, 0.0, 0.0, 0.0, 0.0, 0.0, 0.0, 0.0, 0.0, 0.0, 0.0, 0.0, 0.0, 0.0, 0.0, 0.0, 0.0, 0.0, 0.0, 0.0, 0.0, 0.0, 0.0, 0.0, 0.0, 0.0, 0.0, 0.0, 0.0, 0.0, 0.0, 0.0, 0.0, 0.0, 0.0, 0.0, 0.0, 0.0, 0.0, 0.0, 0.0, 0.0, 0.0, 0.0, 0.0, 0.0, 0.0, 0.0, 0.0, 0.0, 0.0, 0.0, 0.0, 0.0, 0.0, 0.0, 0.0, 0.0, 0.0, 0.0, 0.0, 0.0, 0.0, 0.0, 0.0, 0.0, 0.0, 0.0, 0.0, 0.0, 0.0, 0.0, 0.0, 0.0, 0.0, 0.0, 0.0, 0.0, 0.0, 0.0, 0.0, 0.0, 0.0, 0.0, 0.0, 0.0, 0.0, 0.0, 0.0, 0.0, 0.0, 0.0, 0.0, 0.0, 0.0, 0.0, 0.0, 0.0, 0.0, 0.0, 0.0, 0.0, 0.0, 0.0, 0.0, 0.0, 0.0, 0.0, 0.0, 0.0, 0.0, 0.0, 0.0, 0.0, 0.0, 0.0, 0.0, 0.0, 0.0, 0.0, 0.0, 0.0, 0.0, 0.0, 0.0, 0.0, 0.0, 0.0, 0.0, 0.0, 0.0, 0.0, 0.0, 0.0, 0.0, 0.0, 0.0, 0.0, 0.0, 0.0, 0.0, 0.0, 0.0, 0.0, 0.0, 0.0, 0.0, 0.0, 0.0, 0.0, 0.0, 0.0, 0.0, 0.0, 0.0, 0.0, 0.0, 0.0, 0.0, 0.0, 0.0, 0.0, 0.0, 0.0, 0.0, 0.0, 0.0, 0.0, 0.0, 0.0, 0.0, 0.0, 0.0, 0.0, 0.0, 0.0, 0.0, 0.0, 0.0, 0.0, 0.0, 0.0, 0.0, 0.0, 0.0, 0.0, 0.0, 0.0, 0.0, 0.0, 0.0, 0.0, 0.0, 0.0, 0.0, 0.0, 0.0, 0.0, 0.0, 0.0, 0.0, 0.0, 0.0, 0.0, 0.0, 0.0, 0.0, 0.0, 0.0, 0.0, 0.0, 0.0, 0.0, 0.0, 0.0, 0.0, 0.0, 0.0, 0.0, 0.0, 0.0, 0.0, 0.0, 0.0, 0.0, 0.0, 0.0, 0.0, 0.0, 0.0, 0.0, 0.0, 0.0, 0.0, 0.0, 0.0, 0.0, 0.0, 0.0, 0.0, 0.0, 0.0, 0.0, 0.0, 0.0, 0.0, 0.0, 0.0, 0.0, 0.0, 0.0, 0.0, 0.0, 0.0, 0.0, 0.0, 0.0, 0.0, 0.0, 0.0, 0.0, 0.0, 0.0, 0.0, 0.0, 0.0, 0.0, 0.0, 0.0, 0.0, 0.0, 0.0, 0.0, 0.0, 0.0, 0.0, 0.0, 0.0, 0.0, 0.0, 0.0, 0.0, 0.0, 0.0, 0.0, 0.0, 0.0, 0.0, 0.0, 0.0, 0.0, 0.0, 0.0, 0.0, 0.0, 0.0, 0.0, 0.0, 0.0, 0.0, 0.0, 0.0, 0.0, 0.0, 0.0, 0.0, 0.0, 0.0, 0.0, 0.0, 0.0, 0.0, 0.0, 0.0, 0.0, 0.0, 0.0, 0.0, 0.0, 0.0, 0.0, 0.0, 0.0, 0.0, 0.0, 0.0, 0.0, 0.0, 0.0, 0.0, 0.0, 0.0, 0.0, 0.0, 0.0, 0.0, 0.0, 0.0, 0.0, 0.0, 0.0, 0.0, 0.0, 0.0, 0.0, 0.0, 0.0, 0.0, 0.0, 0.0, 0.0, 0.0, 0.0, 0.0, 0.0, 0.0, 0.0, 0.0, 0.0, 0.0, 0.0, 0.0, 0.0, 0.0, 0.0, 0.0, 0.0, 0.0, 0.0, 0.0, 0.0, 0.0, 0.0, 0.0, 0.0, 0.0, 0.0, 0.0, 0.0, 0.0, 0.0, 0.0, 0.0, 0.0, 0.0, 0.0, 0.0, 0.0, 0.0, 0.0, 0.0, 0.0, 0.0, 0.0, 0.0, 0.0, 0.0, 0.0, 0.0, 0.0, 0.0, 0.0, 0.0, 0.0, 0.0, 0.0, 0.0, 0.0, 0.0, 0.0, 0.0, 0.0, 0.0, 0.0, 0.0, 0.0, 0.0, 0.0, 0.0, 0.0, 0.0, 0.0, 0.0, 0.0, 0.0, 0.0, 0.0, 0.0, 0.0, 0.0, 0.0, 0.0, 0.0, 0.0, 0.0, 0.0, 0.0, 0.0, 0.0, 0.0, 0.0, 0.0, 0.0, 0.0, 0.0, 0.0, 0.0, 0.0, 0.0, 0.0, 0.0, 0.0, 0.0, 0.0, 0.0, 0.0, 0.0, 0.0, 0.0, 0.0, 0.0, 0.0, 0.0, 0.0, 0.0, 0.0, 0.0, 0.0, 0.0, 0.0, 0.0, 0.0, 0.0, 0.0, 0.0, 0.0, 0.0, 0.0, 0.0, 0.0, 0.0, 0.0, 0.0, 0.0, 0.0, 0.0, 0.0, 0.0, 0.0, 0.0, 0.0, 0.0, 0.0, 0.0, 0.0, 0.0, 0.0, 0.0, 0.0, 0.0, 0.0, 0.0, 0.0, 0.0, 0.0, 0.0, 0.0, 0.0, 0.0, 0.0, 0.0, 0.0, 0.0, 0.0, 0.0, 0.0, 0.0, 0.0, 0.0, 0.0, 0.0, 0.0, 0.0, 0.0, 0.0, 0.0, 0.0, 0.0, 0.0, 0.0, 0.0, 0.0, 0.0, 0.0, 0.0, 0.0, 0.0, 0.0, 0.0, 0.0, 0.0, 0.0, 0.0, 0.0, 0.0, 0.0, 0.0, 0.0, 0.0, 0.0, 0.0, 0.0, 0.0, 0.0, 0.0, 0.0, 0.0, 0.0, 0.0, 0.0, 0.0, 0.0, 0.0, 0.0, 0.0, 0.0, 0.0, 0.0, 0.0, 0.0, 0.0, 0.0, 0.0, 0.0, 0.0, 0.0, 0.0, 0.0, 0.0, 0.0, 0.0, 0.0, 0.0, 0.0, 0.0, 0.0, 0.0, 0.0, 0.0, 0.0, 0.0, 0.0, 0.0, 0.0, 0.0, 0.0, 0.0, 0.0, 0.0, 0.0, 0.0, 0.0, 0.0, 0.0, 0.0, 0.0, 0.0, 0.0, 0.0, 0.0, 0.0, 0.0, 0.0, 0.0, 0.0, 0.0, 0.0, 0.0, 0.0, 0.0, 0.0, 0.0, 0.0, 0.0, 0.0, 0.0, 0.0, 0.0, 0.0, 0.0, 0.0, 0.0, 0.0, 0.0, 0.0, 0.0, 0.0, 0.0, 0.0, 0.0, 0.0, 0.0, 0.0, 0.0, 0.0, 0.0, 0.0, 0.0, 0.0, 0.0, 0.0, 0.0, 0.0, 0.0, 0.0, 0.0, 0.0, 0.0, 0.0, 0.0, 0.0, 0.0, 0.0, 0.0, 0.0, 0.0, 0.0, 0.0, 0.0, 0.0, 0.0, 0.0, 0.0, 0.0, 0.0, 0.0, 0.0, 0.0, 0.0, 0.0, 0.0, 0.0, 0.0, 0.0, 0.0, 0.0, 0.0, 0.0, 0.0, 0.0, 0.0, 0.0, 0.0, 0.0, 0.0, 0.0, 0.0, 0.0, 0.0, 0.0, 0.0, 0.0, 0.0, 0.0, 0.0, 0.0, 0.0, 0.0, 0.0, 0.0, 0.0, 0.0, 0.0, 0.0, 0.0, 0.0, 0.0, 0.0, 0.0, 0.0, 0.0, 0.0, 0.0, 0.0, 0.0, 0.0, 0.0, 0.0, 0.0, 0.0, 0.0, 0.0, 0.0, 0.0, 0.0, 0.0, 0.0, 0.0, 0.0, 0.0, 0.0, 0.0, 0.0, 0.0, 0.0, 0.0, 0.0, 0.0, 0.0, 0.0, 0.0, 0.0, 0.0, 0.0, 0.0, 0.0, 0.0, 0.0, 0.0, 0.0, 0.0, 0.0, 0.0, 0.0, 0.0, 0.0, 0.0, 0.0, 0.0, 0.0, 0.0, 0.0, 0.0, 0.0, 0.0, 0.0, 0.0, 0.0, 0.0, 0.0, 0.0, 0.0, 0.0, 0.0, 0.0, 0.0, 0.0, 0.0, 0.0, 0.0, 0.0, 0.0, 0.0, 0.0, 0.0, 0.0, 0.0, 0.0, 0.0, 0.0, 0.0, 0.0, 0.0, 0.0, 0.0, 0.0, 0.0, 0.0, 0.0, 0.0, 0.0, 0.0, 0.0, 0.0, 0.0, 0.0, 0.0, 0.0, 0.0, 0.0, 0.0, 0.0, 0.0, 0.0, 0.0, 0.0, 0.0, 0.0, 0.0, 0.0, 0.0, 0.0, 0.0, 0.0, 0.0, 0.0, 0.0, 0.0, 0.0, 0.0, 0.0, 0.0, 0.0, 0.0, 0.0, 0.0, 0.0, 0.0, 0.0, 0.0, 0.0, 0.0, 0.0, 0.0, 0.0, 0.0, 0.0, 0.0, 0.0, 0.0, 0.0, 0.0, 0.0, 0.0, 0.0, 0.0, 0.0, 0.0, 0.0, 0.0, 0.0, 0.0, 0.0, 0.0, 0.0, 0.0, 0.0, 0.0, 0.0, 0.0, 0.0, 0.0, 0.0, 0.0, 0.0, 0.0, 0.0, 0.0, 0.0, 0.0, 0.0, 0.0, 0.0, 0.0, 0.0, 0.0, 0.0, 0.0, 0.0, 0.0, 0.0, 0.0, 0.0, 0.0, 0.0, 0.0, 0.0, 0.0, 0.0, 0.0, 0.0, 0.0, 0.0, 0.0, 0.0, 0.0, 0.0, 0.0, 0.0, 0.0, 0.0, 0.0, 0.0, 0.0, 0.0, 0.0, 0.0, 0.0, 0.0, 0.0, 0.0, 0.0, 0.0, 0.0, 0.0, 0.0, 0.0, 0.0, 0.0, 0.0, 0.0, 0.0, 0.0, 0.0, 0.0, 0.0, 0.0, 0.0, 0.0, 0.0, 0.0, 0.0, 0.0, 0.0, 0.0, 0.0, 0.0, 0.0, 0.0, 0.0, 0.0, 0.0, 0.0, 0.0, 0.0, 0.0, 0.0, 0.0, 0.0, 0.0, 0.0, 0.0, 0.0, 0.0, 0.0, 0.0, 0.0, 0.0, 0.0, 0.0, 0.0, 0.0, 0.0, 0.0, 0.0, 0.0, 0.0, 0.0, 0.0, 0.0, 0.0, 0.0, 0.0, 0.0, 0.0, 0.0, 0.0, 0.0, 0.0, 0.0, 0.0, 0.0, 0.0, 0.0, 0.0, 0.0, 0.0, 0.0, 0.0, 0.0, 0.0, 0.0])
me_circle_001.update()

# ---- objects
ob_empty = bpy.data.objects.new('Empty', None)
ob_empty_001 = bpy.data.objects.new('Empty.001', None)
ob_empty_002 = bpy.data.objects.new('Empty.002', None)
ob_circle_001 = bpy.data.objects.new('Circle.001', me_circle_001)

# ---- transforms, parenting, visibility, modifiers, constraints
ob_empty.location = (0.0, 0.0, 0.0)
ob_empty.scale = (1.005, 1.005, 1.005)
ob_empty.empty_display_type = 'IMAGE'
ob_empty.empty_display_size = 63.69
ob_empty.use_empty_image_alpha = True
ob_empty.color = (1.0, 1.0, 1.0, 0.5)
ob_empty.hide_select = True
ob_empty_001.location = (-34.92, 0.0, 0.0)
ob_empty_001.rotation_euler = (1.571, 0.0, 1.571)
ob_empty_001.empty_display_type = 'IMAGE'
ob_empty_001.empty_display_size = 63.69
ob_empty_001.empty_image_offset = (-0.5, 0.0)
ob_empty_001.use_empty_image_alpha = True
ob_empty_001.color = (1.0, 1.0, 1.0, 0.5)
ob_empty_001.hide_select = True
ob_empty_002.location = (0.0, 36.56, 0.0)
ob_empty_002.rotation_euler = (1.571, 0.0, 0.0)
ob_empty_002.scale = (12.8, 12.8, 12.8)
ob_empty_002.empty_display_type = 'IMAGE'
ob_empty_002.empty_display_size = 5.0
ob_empty_002.empty_image_offset = (-0.5, 0.0)
ob_empty_002.use_empty_image_alpha = True
ob_empty_002.color = (1.0, 1.0, 1.0, 0.5)
ob_empty_002.hide_select = True
ob_circle_001.location = (0.0, 0.0, 0.0)
_m = ob_circle_001.modifiers.new('Mirror', 'MIRROR')
_m.use_bisect_axis = (True, False, False)
_m.use_clip = True
_m = ob_circle_001.modifiers.new('WeightedNormal', 'WEIGHTED_NORMAL')
_m.keep_sharp = True

# ---- collection membership
col_collection.objects.link(ob_empty)
col_collection.objects.link(ob_empty_001)
col_collection.objects.link(ob_empty_002)
col_collection.objects.link(ob_circle_001)

# ---- scene / render settings (as saved in the file)
scene.frame_start = 1; scene.frame_end = 250; scene.frame_set(1)
scene.render.engine = 'CYCLES'
scene.render.resolution_x = 3840
scene.render.resolution_y = 2160
scene.render.resolution_percentage = 50
scene.render.film_transparent = True
scene.render.bake_bias = 0.0
scene.render.bake_samples = 0
scene.cycles.use_denoising = False
scene.cycles.samples = 256
scene.cycles.tile_size = 256
scene.eevee.ray_tracing_options.trace_max_roughness = 0.0
scene.view_settings.view_transform = 'Filmic'
bpy.context.view_layer.update()

# ---- added for rendering (the .blend has no active camera and no usable light): camera, sun
cam_auto = bpy.data.cameras.new('AutoCamera')
cam_auto.lens = 50.0
cam_auto.sensor_width = 36.0
cam_auto.clip_end = 1493.13
ob_auto_camera = bpy.data.objects.new('AutoCamera', cam_auto)
scene.collection.objects.link(ob_auto_camera)
ob_auto_camera.location = (85.0792, -102.105, 76.7227)
ob_auto_camera.rotation_euler = (1.09748, -7.21219e-08, 0.694738)
scene.camera = ob_auto_camera
light_auto_sun = bpy.data.lights.new('AutoSun', 'SUN')
light_auto_sun.energy = 3.0
light_auto_sun.angle = 0.0523599
ob_auto_sun = bpy.data.objects.new('AutoSun', light_auto_sun)
scene.collection.objects.link(ob_auto_sun)
ob_auto_sun.rotation_euler = (0.872665, 0.174533, 0.523599)
bpy.context.view_layer.update()
